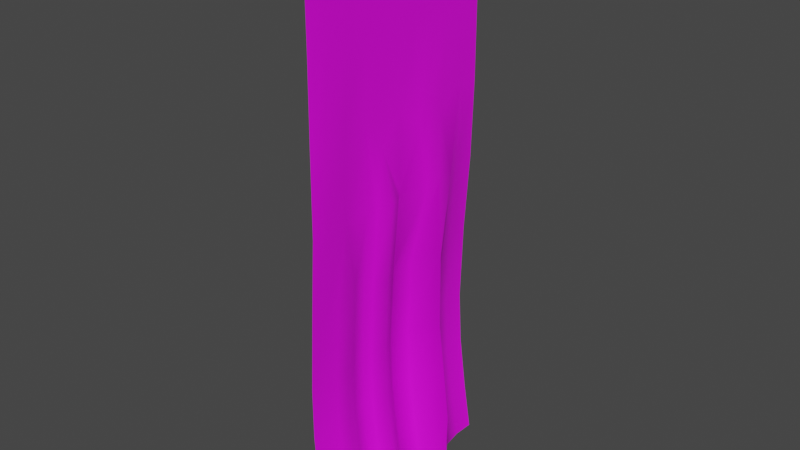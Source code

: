 # Source: Banner.blend  (saved by Blender 2.80.75; exported with 4.5.12 LTS)
import bpy
from mathutils import Matrix  # noqa: F401  (used for matrix-valued properties, if any)

bpy.ops.wm.read_factory_settings(use_empty=True)
scene = bpy.context.scene
scene.name = 'Scene'

# ---- collections
col_collection = bpy.data.collections.new('Collection'); scene.collection.children.link(col_collection)

# ---- images (referenced by path relative to the original .blend; pixels are not part of the script)
import os
ASSET_DIR = os.environ.get("B2B_ASSET_DIR", "")  # directory of the original .blend (textures are referenced by path, not embedded)
HERE = os.path.dirname(os.path.abspath(__file__))  # packed textures are extracted next to this script under _unpacked/

def load_image(name, relpath, width, height, colorspace="sRGB"):
    """Load a texture the original file referenced (path relative to the .blend, or extracted next to this script)."""
    p = next((c for c in (os.path.join(HERE, relpath), os.path.join(ASSET_DIR, relpath)) if relpath and os.path.exists(c)), "")
    if p:
        img = bpy.data.images.load(p, check_existing=True)
        img.name = name
    else:  # same state as the original file: an image datablock whose file is absent (Cycles renders it pink)
        img = bpy.data.images.new(name, width, height)
        img.source = "FILE"
        img.filepath = "//" + (relpath or name)
    img.colorspace_settings.name = colorspace
    return img
img_1920px_war_ensign_of_germany_281903e28093191929_png = load_image('1920px-War_Ensign_of_Germany_281903E28093191929.png', '1920px-War_Ensign_of_Germany_281903E28093191929.png', 1024, 1024, 'sRGB')

# ---- materials (node trees are filled in below, after node groups)
mat_flag = bpy.data.materials.new('Flag')
mat_flag.use_transparent_shadow = False
mat_wood = bpy.data.materials.new('Wood')
mat_wood.use_transparent_shadow = False

# ---- material node trees
mat_flag.use_nodes = True; mat_flag.node_tree.nodes.clear()
_N = mat_flag.node_tree.nodes; _L = mat_flag.node_tree.links
n0 = _N.new('ShaderNodeOutputMaterial'); n0.name = 'Material Output'; n0.location = (300, 300)
n1 = _N.new('ShaderNodeBsdfPrincipled'); n1.name = 'Principled BSDF'; n1.location = (10, 300)
n1.distribution = 'GGX'
n1.subsurface_method = 'BURLEY'
n1.inputs[3].default_value = 1.45
n1.inputs[27].default_value = (0.0, 0.0, 0.0, 1.0)
n1.inputs[28].default_value = 1.0
n2 = _N.new('ShaderNodeTexImage'); n2.name = 'Image Texture'; n2.location = (-280, 280)
n2.image = img_1920px_war_ensign_of_germany_281903e28093191929_png
_L.new(n1.outputs[0], n0.inputs[0])
_L.new(n2.outputs[0], n1.inputs[0])
n0.is_active_output = True
mat_wood.use_nodes = True; mat_wood.node_tree.nodes.clear()
_N = mat_wood.node_tree.nodes; _L = mat_wood.node_tree.links
n0 = _N.new('ShaderNodeOutputMaterial'); n0.name = 'Material Output'; n0.location = (300, 300)
n1 = _N.new('ShaderNodeBsdfPrincipled'); n1.name = 'Principled BSDF'; n1.location = (10, 300)
n1.distribution = 'GGX'
n1.subsurface_method = 'BURLEY'
n1.inputs[0].default_value = (0.1473, 0.04047, 0.01988, 1.0)
n1.inputs[3].default_value = 1.45
n1.inputs[27].default_value = (0.0, 0.0, 0.0, 1.0)
n1.inputs[28].default_value = 1.0
_L.new(n1.outputs[0], n0.inputs[0])
n0.is_active_output = True

# ---- world
world_world = bpy.data.worlds.new('World'); scene.world = world_world
world_world.use_nodes = True; world_world.node_tree.nodes.clear()
_N = world_world.node_tree.nodes; _L = world_world.node_tree.links
n0 = _N.new('ShaderNodeOutputWorld'); n0.name = 'World Output'; n0.location = (300, 300)
n1 = _N.new('ShaderNodeBackground'); n1.name = 'Background'; n1.location = (10, 300)
n1.inputs[0].default_value = (0.05088, 0.05088, 0.05088, 1.0)
_L.new(n1.outputs[0], n0.inputs[0])
n0.is_active_output = True
world_world.color = (0.05088, 0.05088, 0.05088)
world_world.use_sun_shadow = False
world_world.sun_shadow_jitter_overblur = 0.0

# ---- meshes
me_plane = bpy.data.meshes.new('Plane')
me_plane.from_pydata([(-0.7908, -1.045, 0.03348), (-0.8062, 0.9999, 0.0688), (-0.8053, 0.8, 0.06451), (-0.8019, 0.5983, 0.1037), (-0.7905, 0.3874, 0.2472), (-0.7986, 0.1988, 0.08702), (-0.7979, -0.0002321, 0.06664), (-0.7943, -0.3997, 0.0493), (-0.7921, -0.8961, 0.05681), (-0.6682, -1.029, -0.0281), (-0.5339, -1.016, -0.0753), (-0.4012, -1.017, -0.07531), (-0.2004, -1.029, -0.02728), (-1.711e-05, -1.044, 0.02876), (0.2, -1.046, 0.03638), (0.4, -1.0, 0.0), (0.6, -1.0, 0.0), (0.6, 1.0, 0.0), (0.4, 1.0, 0.0), (0.2, 1.0, 0.0), (-0.001166, 1.007, -0.02488), (-0.2059, 1.027, -0.08928), (-0.4122, 1.041, -0.1234), (-0.5491, 1.04, -0.09613), (-0.6845, 1.022, -0.01921), (0.6, -0.8, 0.0), (0.4, -0.8, 0.0), (0.2, -0.8975, 0.05437), (-7.999e-05, -0.8944, 0.04162), (-0.2008, -0.8788, -0.02122), (-0.4023, -0.8658, -0.07023), (-0.5354, -0.8657, -0.06643), (-0.6697, -0.8788, -0.01234), (0.6, -0.6, 0.0), (0.4, -0.6, 0.0), (0.2, -0.646, 0.01515), (-0.0001895, -0.6409, -0.003485), (0.6, -0.4, 0.0), (0.4, -0.4, 0.0), (0.2, -0.4, 0.0), (-0.0002837, -0.3941, 0.009062), (-0.2018, -0.3755, -0.06358), (-0.4043, -0.3615, -0.1126), (-0.5381, -0.3625, -0.1009), (-0.6724, -0.3787, -0.03383), (0.6, -0.2, 0.0), (0.4, -0.2, 0.0), (0.2, -0.2, 0.0), (0.6, 0.0, 0.0), (0.4, 0.0, 0.0), (0.2, 0.0, 0.0), (-0.0006416, 0.00797, 0.001662), (-0.2033, 0.02857, -0.07459), (-0.4071, 0.04333, -0.121), (-0.5419, 0.04161, -0.1023), (-0.6763, 0.02333, -0.02586), (0.6, 0.2, 0.0), (0.4, 0.2, 0.0), (0.1456, 0.2555, -0.0003414), (-0.0006042, 0.2513, 0.09548), (-0.2038, 0.2295, -0.05635), (-0.408, 0.2442, -0.1009), (-0.5423, 0.2421, -0.07327), (-0.6772, 0.2231, 0.0001477), (0.6, 0.4, 0.0), (0.4, 0.4, 0.0), (0.2, 0.4, 0.0), (-5.615e-05, 0.4083, 0.09377), (-0.2007, 0.427, 0.1136), (-0.402, 0.4385, 0.1087), (-0.5334, 0.4333, 0.1704), (-0.6673, 0.4126, 0.2417), (0.6, 0.6, 0.0), (0.4, 0.6, 0.0), (0.1456, 0.5446, -0.0003341), (-0.000819, 0.5659, 0.0964), (-0.2049, 0.6295, -0.05146), (-0.4101, 0.644, -0.09114), (-0.5453, 0.6417, -0.05966), (-0.6805, 0.6226, 0.01595), (0.6, 0.8, 0.0), (0.4, 0.8, 0.0), (0.2, 0.8, 0.0), (-0.001202, 0.8079, -0.02864), (-0.2057, 0.8287, -0.0973), (-0.4119, 0.8435, -0.1341), (-0.5485, 0.8417, -0.1071), (-0.6837, 0.8234, -0.02752), (-0.7936, -0.3294, 0.09286), (-0.7958, -0.0733, 0.1041), (-0.7929, -0.203, 0.1489), (-0.0004788, -0.06408, 0.04299), (-0.0002621, -0.3219, 0.0478), (0.1282, -0.1999, -0.0005184), (-0.0002514, -0.1929, 0.09553), (-0.2026, -0.04398, -0.03341), (-0.2017, -0.303, -0.02629), (-0.2016, -0.1737, 0.01958), (-0.4057, -0.02971, -0.08067), (-0.404, -0.2892, -0.07524), (-0.4038, -0.1601, -0.02888), (-0.5399, -0.03171, -0.06309), (-0.5376, -0.2908, -0.06218), (-0.5372, -0.1624, -0.0135), (-0.6717, -0.3077, 0.007229), (-0.6742, -0.04995, 0.01234), (-0.6712, -0.1803, 0.05947), (-0.792, -0.7687, 0.07932), (-0.7931, -0.5214, 0.05504), (-0.7911, -0.6405, 0.1052), (-0.2014, -0.4978, -0.04912), (-0.2009, -0.749, -0.008761), (-0.2007, -0.6187, 0.008635), (-0.4034, -0.484, -0.09854), (-0.4024, -0.7359, -0.05821), (-0.402, -0.6058, -0.04105), (-0.5368, -0.4851, -0.08892), (-0.5354, -0.7363, -0.05222), (-0.5349, -0.6067, -0.03323), (-0.6697, -0.7504, 0.005839), (-0.671, -0.5009, -0.02488), (-0.669, -0.6215, 0.02811), (0.6, -1.0, 0.0), (0.6, 1.0, 0.0), (0.6, -0.8, 0.0), (0.6, -0.6, 0.0), (0.6, -0.4, 0.0), (0.6, -0.2, 0.0), (0.6, 0.0, 0.0), (0.6, 0.2, 0.0), (0.6, 0.4, 0.0), (0.6, 0.6, 0.0), (0.6, 0.8, 0.0), (0.6116, -1.0, 0.007901), (0.6116, 1.0, 0.007901), (0.6116, -0.8, 0.007901), (0.6116, -0.6, 0.007901), (0.6116, -0.4, 0.007901), (0.6116, -0.2, 0.007901), (0.6116, 1.643e-08, 0.007901), (0.6116, 0.2, 0.007901), (0.6116, 0.4, 0.007901), (0.6116, 0.6, 0.007901), (0.6116, 0.8, 0.007901), (0.6233, -1.0, 0.001551), (0.6233, 1.0, 0.001551), (0.6233, -0.8, 0.001551), (0.6233, -0.6, 0.001551), (0.6233, -0.4, 0.001551), (0.6233, -0.2, 0.001551), (0.6233, 3.283e-08, 0.001551), (0.6233, 0.2, 0.001551), (0.6233, 0.4, 0.001551), (0.6233, 0.6, 0.001551), (0.6233, 0.8, 0.001551), (0.6337, -1.0, -0.01833), (0.6337, 1.0, -0.01832), (0.6337, -0.8, -0.01833), (0.6337, -0.6, -0.01833), (0.6337, -0.4, -0.01833), (0.6337, -0.2, -0.01833), (0.6337, 4.983e-08, -0.01833), (0.6337, 0.2, -0.01833), (0.6337, 0.4, -0.01833), (0.6337, 0.6, -0.01833), (0.6337, 0.8, -0.01832), (0.6417, -1.0, -0.04946), (0.6417, 1.0, -0.04946), (0.6417, -0.8, -0.04946), (0.6417, -0.6, -0.04946), (0.6417, -0.4, -0.04946), (0.6417, -0.2, -0.04946), (0.6417, 6.8e-08, -0.04946), (0.6417, 0.2, -0.04946), (0.6417, 0.4, -0.04946), (0.6417, 0.6, -0.04946), (0.6417, 0.8, -0.04946), (0.6463, -1.0, -0.0883), (0.6463, 1.0, -0.0883), (0.6463, -0.8, -0.0883), (0.6463, -0.6, -0.0883), (0.6463, -0.4, -0.0883), (0.6463, -0.2, -0.0883), (0.6463, 8.779e-08, -0.0883), (0.6463, 0.2, -0.0883), (0.6463, 0.4, -0.0883), (0.6463, 0.6, -0.0883), (0.6463, 0.8, -0.0883), (0.647, -1.0, -0.1304), (0.647, 1.0, -0.1304), (0.647, -0.8, -0.1304), (0.647, -0.6, -0.1304), (0.647, -0.4, -0.1304), (0.647, -0.2, -0.1304), (0.647, 1.094e-07, -0.1304), (0.647, 0.2, -0.1304), (0.647, 0.4, -0.1304), (0.647, 0.6, -0.1304), (0.647, 0.8, -0.1304), (0.6438, -1.0, -0.171), (0.6438, 1.0, -0.171), (0.6438, -0.8, -0.171), (0.6438, -0.6, -0.171), (0.6438, -0.4, -0.171), (0.6438, -0.2, -0.171), (0.6438, 1.33e-07, -0.171), (0.6438, 0.2, -0.171), (0.6438, 0.4, -0.171), (0.6438, 0.6, -0.171), (0.6438, 0.8, -0.171), (0.637, -1.0, -0.2054), (0.637, 1.0, -0.2054), (0.637, -0.8, -0.2054), (0.637, -0.6, -0.2054), (0.637, -0.4, -0.2054), (0.637, -0.2, -0.2054), (0.637, 1.583e-07, -0.2054), (0.637, 0.2, -0.2054), (0.637, 0.4, -0.2054), (0.637, 0.6, -0.2054), (0.637, 0.8, -0.2054), (0.6273, -1.0, -0.2298), (0.6273, 1.0, -0.2298), (0.6273, -0.8, -0.2298), (0.6273, -0.6, -0.2298), (0.6273, -0.4, -0.2298), (0.6273, -0.2, -0.2298), (0.6273, 1.849e-07, -0.2298), (0.6273, 0.2, -0.2298), (0.6273, 0.4, -0.2298), (0.6273, 0.6, -0.2298), (0.6273, 0.8, -0.2298)], [], [(3, 79, 87, 2), (79, 78, 86, 87), (78, 77, 85, 86), (77, 76, 84, 85), (76, 75, 83, 84), (75, 74, 82, 83), (74, 73, 81, 82), (73, 72, 80, 81), (4, 71, 79, 3), (71, 70, 78, 79), (70, 69, 77, 78), (69, 68, 76, 77), (68, 67, 75, 76), (67, 66, 74, 75), (66, 65, 73, 74), (65, 64, 72, 73), (5, 63, 71, 4), (63, 62, 70, 71), (62, 61, 69, 70), (61, 60, 68, 69), (60, 59, 67, 68), (59, 58, 66, 67), (58, 57, 65, 66), (57, 56, 64, 65), (6, 55, 63, 5), (55, 54, 62, 63), (54, 53, 61, 62), (53, 52, 60, 61), (52, 51, 59, 60), (51, 50, 58, 59), (50, 49, 57, 58), (49, 48, 56, 57), (7, 44, 104, 88), (44, 43, 102, 104), (43, 42, 99, 102), (42, 41, 96, 99), (41, 40, 92, 96), (47, 46, 49, 50), (46, 45, 48, 49), (40, 39, 47, 93, 92), (105, 101, 54, 55), (101, 98, 53, 54), (98, 95, 52, 53), (95, 91, 51, 52), (91, 93, 47, 50, 51), (39, 38, 46, 47), (38, 37, 45, 46), (8, 32, 119, 107), (32, 31, 117, 119), (31, 30, 114, 117), (30, 29, 111, 114), (36, 35, 39, 40), (35, 34, 38, 39), (34, 33, 37, 38), (29, 28, 36, 111), (120, 116, 43, 44), (116, 113, 42, 43), (113, 110, 41, 42), (110, 36, 40, 41), (28, 27, 35, 36), (27, 26, 34, 35), (26, 25, 33, 34), (0, 9, 32, 8), (9, 10, 31, 32), (10, 11, 30, 31), (11, 12, 29, 30), (12, 13, 28, 29), (13, 14, 27, 28), (14, 15, 26, 27), (15, 16, 25, 26), (2, 87, 24, 1), (87, 86, 23, 24), (86, 85, 22, 23), (85, 84, 21, 22), (84, 83, 20, 21), (83, 82, 19, 20), (82, 81, 18, 19), (81, 80, 17, 18), (91, 94, 93), (94, 92, 93), (105, 89, 90, 106), (106, 90, 88, 104), (91, 95, 97, 94), (94, 97, 96, 92), (95, 98, 100, 97), (97, 100, 99, 96), (98, 101, 103, 100), (100, 103, 102, 99), (101, 105, 106, 103), (103, 106, 104, 102), (89, 105, 55, 6), (110, 112, 36), (112, 111, 36), (120, 108, 109, 121), (121, 109, 107, 119), (110, 113, 115, 112), (112, 115, 114, 111), (113, 116, 118, 115), (115, 118, 117, 114), (116, 120, 121, 118), (118, 121, 119, 117), (108, 120, 44, 7), (125, 136, 137, 126), (128, 139, 140, 129), (131, 142, 143, 132), (124, 135, 136, 125), (127, 138, 139, 128), (130, 141, 142, 131), (122, 133, 135, 124), (126, 137, 138, 127), (129, 140, 141, 130), (132, 143, 134, 123), (136, 147, 148, 137), (139, 150, 151, 140), (142, 153, 154, 143), (135, 146, 147, 136), (138, 149, 150, 139), (141, 152, 153, 142), (133, 144, 146, 135), (137, 148, 149, 138), (140, 151, 152, 141), (143, 154, 145, 134), (151, 162, 163, 152), (154, 165, 156, 145), (147, 158, 159, 148), (150, 161, 162, 151), (153, 164, 165, 154), (146, 157, 158, 147), (149, 160, 161, 150), (152, 163, 164, 153), (144, 155, 157, 146), (148, 159, 160, 149), (159, 170, 171, 160), (162, 173, 174, 163), (165, 176, 167, 156), (158, 169, 170, 159), (161, 172, 173, 162), (164, 175, 176, 165), (157, 168, 169, 158), (160, 171, 172, 161), (163, 174, 175, 164), (155, 166, 168, 157), (174, 185, 186, 175), (166, 177, 179, 168), (170, 181, 182, 171), (173, 184, 185, 174), (176, 187, 178, 167), (169, 180, 181, 170), (172, 183, 184, 173), (175, 186, 187, 176), (168, 179, 180, 169), (171, 182, 183, 172), (179, 190, 191, 180), (182, 193, 194, 183), (185, 196, 197, 186), (177, 188, 190, 179), (181, 192, 193, 182), (184, 195, 196, 185), (187, 198, 189, 178), (180, 191, 192, 181), (183, 194, 195, 184), (186, 197, 198, 187), (194, 205, 206, 195), (197, 208, 209, 198), (190, 201, 202, 191), (193, 204, 205, 194), (196, 207, 208, 197), (188, 199, 201, 190), (192, 203, 204, 193), (195, 206, 207, 196), (198, 209, 200, 189), (191, 202, 203, 192), (202, 213, 214, 203), (205, 216, 217, 206), (208, 219, 220, 209), (201, 212, 213, 202), (204, 215, 216, 205), (207, 218, 219, 208), (199, 210, 212, 201), (203, 214, 215, 204), (206, 217, 218, 207), (209, 220, 211, 200), (217, 228, 229, 218), (220, 231, 222, 211), (213, 224, 225, 214), (216, 227, 228, 217), (219, 230, 231, 220), (212, 223, 224, 213), (215, 226, 227, 216), (218, 229, 230, 219), (210, 221, 223, 212), (214, 225, 226, 215)])
me_plane.polygons.foreach_set('use_smooth', [1, 1, 1, 1, 1, 1, 1, 1, 1, 1, 1, 1, 1, 1, 1, 1, 1, 1, 1, 1, 1, 1, 1, 1, 1, 1, 1, 1, 1, 1, 1, 1, 1, 1, 1, 1, 1, 1, 1, 1, 1, 1, 1, 1, 1, 1, 1, 1, 1, 1, 1, 1, 1, 1, 1, 1, 1, 1, 1, 1, 1, 1, 1, 1, 1, 1, 1, 1, 1, 1, 1, 1, 1, 1, 1, 1, 1, 1, 1, 1, 1, 1, 1, 1, 1, 1, 1, 1, 1, 1, 1, 1, 1, 1, 1, 1, 1, 1, 1, 1, 1, 1, 0, 0, 0, 0, 0, 0, 0, 0, 0, 0, 0, 0, 0, 0, 0, 0, 0, 0, 0, 0, 0, 0, 0, 0, 0, 0, 0, 0, 0, 0, 0, 0, 0, 0, 0, 0, 0, 0, 0, 0, 0, 0, 0, 0, 0, 0, 0, 0, 0, 0, 0, 0, 0, 0, 0, 0, 0, 0, 0, 0, 0, 0, 0, 0, 0, 0, 0, 0, 0, 0, 0, 0, 0, 0, 0, 0, 0, 0, 0, 0, 0, 0, 0, 0, 0, 0, 0, 0, 0, 0])
_uv = me_plane.uv_layers.new(name='UVMap')
_uv.uv.foreach_set('vector', [0.9936, 0.202, 0.8691, 0.202, 0.8691, 0.1086, 0.9936, 0.1086, 0.8691, 0.202, 0.7583, 0.202, 0.7583, 0.1086, 0.8691, 0.1086, 0.7583, 0.202, 0.6582, 0.202, 0.6582, 0.1086, 0.7583, 0.1086, 0.6582, 0.202, 0.5415, 0.202, 0.5415, 0.1086, 0.6582, 0.1086, 0.5415, 0.202, 0.3634, 0.202, 0.3634, 0.1086, 0.5415, 0.1086, 0.3634, 0.202, 0.2401, 0.202, 0.2401, 0.1086, 0.3634, 0.1086, 0.2401, 0.202, 0.1264, 0.202, 0.1264, 0.1086, 0.2401, 0.1086, 0.1264, 0.202, 0.003573, 0.202, 0.003573, 0.1086, 0.1264, 0.1086, 0.9936, 0.2984, 0.8691, 0.2984, 0.8691, 0.202, 0.9936, 0.202, 0.8691, 0.2984, 0.7583, 0.2984, 0.7583, 0.202, 0.8691, 0.202, 0.7583, 0.2984, 0.6582, 0.2984, 0.6582, 0.202, 0.7583, 0.202, 0.6582, 0.2984, 0.5415, 0.2984, 0.5415, 0.202, 0.6582, 0.202, 0.5415, 0.2984, 0.3634, 0.2984, 0.3634, 0.202, 0.5415, 0.202, 0.3634, 0.2984, 0.2401, 0.2984, 0.2401, 0.202, 0.3634, 0.202, 0.2401, 0.2984, 0.1264, 0.2984, 0.1264, 0.202, 0.2401, 0.202, 0.1264, 0.2984, 0.003573, 0.2984, 0.003573, 0.202, 0.1264, 0.202, 0.9936, 0.3933, 0.8691, 0.3933, 0.8691, 0.2984, 0.9936, 0.2984, 0.8691, 0.3933, 0.7583, 0.3933, 0.7583, 0.2984, 0.8691, 0.2984, 0.7583, 0.3933, 0.6582, 0.3933, 0.6582, 0.2984, 0.7583, 0.2984, 0.6582, 0.3933, 0.5415, 0.3933, 0.5415, 0.2984, 0.6582, 0.2984, 0.5415, 0.3933, 0.3634, 0.3933, 0.3634, 0.2984, 0.5415, 0.2984, 0.3634, 0.3933, 0.2715, 0.3933, 0.2401, 0.2984, 0.3634, 0.2984, 0.2715, 0.3933, 0.1264, 0.3933, 0.1264, 0.2984, 0.2401, 0.2984, 0.1264, 0.3933, 0.003573, 0.3933, 0.003573, 0.2984, 0.1264, 0.2984, 0.9936, 0.4919, 0.8691, 0.4919, 0.8691, 0.3933, 0.9936, 0.3933, 0.8691, 0.4919, 0.7583, 0.4919, 0.7583, 0.3933, 0.8691, 0.3933, 0.7583, 0.4919, 0.6582, 0.4919, 0.6582, 0.3933, 0.7583, 0.3933, 0.6582, 0.4919, 0.5415, 0.4919, 0.5415, 0.3933, 0.6582, 0.3933, 0.5415, 0.4919, 0.3634, 0.4919, 0.3634, 0.3933, 0.5415, 0.3933, 0.3634, 0.4919, 0.2401, 0.4919, 0.2715, 0.3933, 0.3634, 0.3933, 0.2401, 0.4919, 0.1264, 0.4919, 0.1264, 0.3933, 0.2715, 0.3933, 0.1264, 0.4919, 0.003573, 0.4919, 0.003573, 0.3933, 0.1264, 0.3933, 0.9936, 0.6914, 0.8691, 0.6914, 0.8691, 0.6554, 0.9936, 0.6554, 0.8691, 0.6914, 0.7583, 0.6914, 0.7583, 0.6554, 0.8691, 0.6554, 0.7583, 0.6914, 0.6582, 0.6914, 0.6582, 0.6554, 0.7583, 0.6554, 0.6582, 0.6914, 0.5415, 0.6914, 0.5415, 0.6554, 0.6582, 0.6554, 0.5415, 0.6914, 0.3634, 0.6886, 0.3634, 0.6497, 0.5415, 0.6554, 0.2401, 0.5851, 0.1264, 0.5851, 0.1264, 0.4919, 0.2401, 0.4919, 0.1264, 0.5851, 0.003573, 0.5851, 0.003573, 0.4919, 0.1264, 0.4919, 0.3634, 0.6886, 0.2401, 0.6855, 0.2401, 0.5851, 0.2809, 0.5851, 0.3634, 0.6497, 0.8691, 0.5307, 0.7583, 0.5307, 0.7583, 0.4919, 0.8691, 0.4919, 0.7583, 0.5307, 0.6582, 0.5307, 0.6582, 0.4919, 0.7583, 0.4919, 0.6582, 0.5307, 0.5415, 0.5307, 0.5415, 0.4919, 0.6582, 0.4919, 0.5415, 0.5307, 0.3634, 0.5307, 0.3634, 0.4919, 0.5415, 0.4919, 0.3634, 0.5307, 0.2809, 0.5851, 0.2401, 0.5851, 0.2401, 0.4919, 0.3634, 0.4919, 0.2401, 0.6855, 0.1264, 0.6798, 0.1264, 0.5851, 0.2401, 0.5851, 0.1264, 0.6798, 0.003573, 0.6726, 0.003573, 0.5851, 0.1264, 0.5851, 0.9936, 0.9014, 0.8691, 0.9014, 0.8691, 0.8693, 0.9936, 0.8693, 0.8691, 0.9014, 0.7583, 0.9014, 0.7583, 0.8693, 0.8691, 0.8693, 0.7583, 0.9014, 0.6582, 0.9014, 0.6582, 0.8693, 0.7583, 0.8693, 0.6582, 0.9014, 0.5415, 0.9014, 0.5415, 0.8693, 0.6582, 0.8693, 0.3634, 0.7892, 0.2401, 0.7892, 0.2401, 0.6855, 0.3634, 0.6886, 0.2401, 0.7892, 0.1264, 0.7892, 0.1264, 0.6798, 0.2401, 0.6855, 0.1264, 0.7892, 0.003573, 0.7892, 0.003573, 0.6726, 0.1264, 0.6798, 0.5415, 0.9014, 0.3634, 0.9014, 0.3634, 0.7892, 0.5415, 0.8693, 0.8691, 0.7467, 0.7583, 0.7467, 0.7583, 0.6914, 0.8691, 0.6914, 0.7583, 0.7467, 0.6582, 0.7467, 0.6582, 0.6914, 0.7583, 0.6914, 0.6582, 0.7467, 0.5415, 0.7467, 0.5415, 0.6914, 0.6582, 0.6914, 0.5415, 0.7467, 0.3634, 0.7892, 0.3634, 0.6886, 0.5415, 0.6914, 0.3634, 0.9014, 0.2401, 0.9014, 0.2401, 0.7892, 0.3634, 0.7892, 0.2401, 0.9014, 0.1264, 0.9014, 0.1264, 0.7892, 0.2401, 0.7892, 0.1264, 0.9014, 0.003573, 0.9014, 0.003573, 0.7892, 0.1264, 0.7892, 0.9936, 0.9879, 0.8691, 0.9879, 0.8691, 0.9014, 0.9936, 0.9014, 0.8691, 0.9879, 0.7583, 0.9879, 0.7583, 0.9014, 0.8691, 0.9014, 0.7583, 0.9879, 0.6582, 0.9879, 0.6582, 0.9014, 0.7583, 0.9014, 0.6582, 0.9879, 0.5415, 0.9879, 0.5415, 0.9014, 0.6582, 0.9014, 0.5415, 0.9879, 0.3634, 0.9879, 0.3634, 0.9014, 0.5415, 0.9014, 0.3634, 0.9879, 0.2401, 0.9879, 0.2401, 0.9014, 0.3634, 0.9014, 0.2401, 0.9879, 0.1264, 0.9879, 0.1264, 0.9014, 0.2401, 0.9014, 0.1264, 0.9879, 0.003573, 0.9879, 0.003573, 0.9014, 0.1264, 0.9014, 0.9936, 0.1086, 0.8691, 0.1086, 0.8691, 0.009955, 0.9936, 0.009955, 0.8691, 0.1086, 0.7583, 0.1086, 0.7583, 0.009955, 0.8691, 0.009955, 0.7583, 0.1086, 0.6582, 0.1086, 0.6582, 0.009955, 0.7583, 0.009955, 0.6582, 0.1086, 0.5415, 0.1086, 0.5415, 0.009955, 0.6582, 0.009955, 0.5415, 0.1086, 0.3634, 0.1086, 0.3634, 0.009955, 0.5415, 0.009955, 0.3634, 0.1086, 0.2401, 0.1086, 0.2401, 0.009955, 0.3634, 0.009955, 0.2401, 0.1086, 0.1264, 0.1086, 0.1264, 0.009955, 0.2401, 0.009955, 0.1264, 0.1086, 0.003573, 0.1086, 0.003573, 0.009955, 0.1264, 0.009955, 0.3634, 0.5307, 0.3634, 0.5851, 0.2809, 0.5851, 0.3634, 0.5851, 0.3634, 0.6497, 0.2809, 0.5851, 0.8691, 0.5307, 0.9936, 0.5307, 0.9936, 0.5851, 0.8691, 0.5851, 0.8691, 0.5851, 0.9936, 0.5851, 0.9936, 0.6554, 0.8691, 0.6554, 0.3634, 0.5307, 0.5415, 0.5307, 0.5415, 0.5851, 0.3634, 0.5851, 0.3634, 0.5851, 0.5415, 0.5851, 0.5415, 0.6554, 0.3634, 0.6497, 0.5415, 0.5307, 0.6582, 0.5307, 0.6582, 0.5851, 0.5415, 0.5851, 0.5415, 0.5851, 0.6582, 0.5851, 0.6582, 0.6554, 0.5415, 0.6554, 0.6582, 0.5307, 0.7583, 0.5307, 0.7583, 0.5851, 0.6582, 0.5851, 0.6582, 0.5851, 0.7583, 0.5851, 0.7583, 0.6554, 0.6582, 0.6554, 0.7583, 0.5307, 0.8691, 0.5307, 0.8691, 0.5851, 0.7583, 0.5851, 0.7583, 0.5851, 0.8691, 0.5851, 0.8691, 0.6554, 0.7583, 0.6554, 0.9936, 0.5307, 0.8691, 0.5307, 0.8691, 0.4919, 0.9936, 0.4919, 0.5415, 0.7467, 0.5415, 0.7892, 0.3634, 0.7892, 0.5415, 0.7892, 0.5415, 0.8693, 0.3634, 0.7892, 0.8691, 0.7467, 0.9936, 0.7467, 0.9936, 0.7892, 0.8691, 0.7892, 0.8691, 0.7892, 0.9936, 0.7892, 0.9936, 0.8693, 0.8691, 0.8693, 0.5415, 0.7467, 0.6582, 0.7467, 0.6582, 0.7892, 0.5415, 0.7892, 0.5415, 0.7892, 0.6582, 0.7892, 0.6582, 0.8693, 0.5415, 0.8693, 0.6582, 0.7467, 0.7583, 0.7467, 0.7583, 0.7892, 0.6582, 0.7892, 0.6582, 0.7892, 0.7583, 0.7892, 0.7583, 0.8693, 0.6582, 0.8693, 0.7583, 0.7467, 0.8691, 0.7467, 0.8691, 0.7892, 0.7583, 0.7892, 0.7583, 0.7892, 0.8691, 0.7892, 0.8691, 0.8693, 0.7583, 0.8693, 0.9936, 0.7467, 0.8691, 0.7467, 0.8691, 0.6914, 0.9936, 0.6914, 0.01149, 0.7885, 0.0157, 0.7885, 0.0157, 0.6731, 0.01149, 0.6731, 0.01149, 0.4955, 0.0157, 0.4955, 0.0157, 0.3938, 0.01149, 0.3938, 0.01149, 0.1973, 0.0157, 0.1973, 0.0157, 0.09728, 0.01149, 0.09728, 0.01149, 0.9016, 0.0157, 0.9016, 0.0157, 0.7885, 0.01149, 0.7885, 0.01149, 0.5841, 0.0157, 0.5841, 0.0157, 0.4955, 0.01149, 0.4955, 0.01149, 0.2973, 0.0157, 0.2973, 0.0157, 0.1973, 0.01149, 0.1973, 0.01149, 0.9972, 0.0157, 0.9972, 0.0157, 0.9016, 0.01149, 0.9016, 0.01149, 0.6731, 0.0157, 0.6731, 0.0157, 0.5841, 0.01149, 0.5841, 0.01149, 0.3938, 0.0157, 0.3938, 0.0157, 0.2973, 0.01149, 0.2973, 0.01149, 0.09728, 0.0157, 0.09728, 0.0157, 0.01932, 0.01149, 0.01932, 0.0157, 0.7885, 0.01968, 0.7885, 0.01968, 0.6731, 0.0157, 0.6731, 0.0157, 0.4955, 0.01968, 0.4955, 0.01968, 0.3938, 0.0157, 0.3938, 0.0157, 0.1973, 0.01968, 0.1973, 0.01968, 0.09728, 0.0157, 0.09728, 0.0157, 0.9016, 0.01968, 0.9016, 0.01968, 0.7885, 0.0157, 0.7885, 0.0157, 0.5841, 0.01968, 0.5841, 0.01968, 0.4955, 0.0157, 0.4955, 0.0157, 0.2973, 0.01968, 0.2973, 0.01968, 0.1973, 0.0157, 0.1973, 0.0157, 0.9972, 0.01968, 0.9972, 0.01968, 0.9016, 0.0157, 0.9016, 0.0157, 0.6731, 0.01968, 0.6731, 0.01968, 0.5841, 0.0157, 0.5841, 0.0157, 0.3938, 0.01968, 0.3938, 0.01968, 0.2973, 0.0157, 0.2973, 0.0157, 0.09728, 0.01968, 0.09728, 0.01968, 0.01932, 0.0157, 0.01932, 0.01968, 0.3938, 0.02642, 0.3938, 0.02642, 0.2973, 0.01968, 0.2973, 0.01968, 0.09728, 0.02641, 0.09728, 0.02641, 0.01932, 0.01968, 0.01932, 0.01968, 0.7885, 0.02642, 0.7885, 0.02642, 0.6731, 0.01968, 0.6731, 0.01968, 0.4955, 0.02642, 0.4955, 0.02642, 0.3938, 0.01968, 0.3938, 0.01968, 0.1973, 0.02642, 0.1973, 0.02641, 0.09728, 0.01968, 0.09728, 0.01968, 0.9016, 0.02642, 0.9016, 0.02642, 0.7885, 0.01968, 0.7885, 0.01968, 0.5841, 0.02642, 0.5841, 0.02642, 0.4955, 0.01968, 0.4955, 0.01968, 0.2973, 0.02642, 0.2973, 0.02642, 0.1973, 0.01968, 0.1973, 0.01968, 0.9972, 0.02642, 0.9972, 0.02642, 0.9016, 0.01968, 0.9016, 0.01968, 0.6731, 0.02642, 0.6731, 0.02642, 0.5841, 0.01968, 0.5841, 0.02642, 0.6731, 0.03606, 0.6731, 0.03606, 0.5841, 0.02642, 0.5841, 0.02642, 0.3938, 0.03606, 0.3938, 0.03606, 0.2973, 0.02642, 0.2973, 0.02641, 0.09728, 0.03606, 0.09728, 0.03606, 0.01932, 0.02641, 0.01932, 0.02642, 0.7885, 0.03606, 0.7885, 0.03606, 0.6731, 0.02642, 0.6731, 0.02642, 0.4955, 0.03606, 0.4955, 0.03606, 0.3938, 0.02642, 0.3938, 0.02642, 0.1973, 0.03606, 0.1973, 0.03606, 0.09728, 0.02641, 0.09728, 0.02642, 0.9016, 0.03606, 0.9016, 0.03606, 0.7885, 0.02642, 0.7885, 0.02642, 0.5841, 0.03606, 0.5841, 0.03606, 0.4955, 0.02642, 0.4955, 0.02642, 0.2973, 0.03606, 0.2973, 0.03606, 0.1973, 0.02642, 0.1973, 0.02642, 0.9972, 0.03606, 0.9972, 0.03606, 0.9016, 0.02642, 0.9016, 0.03606, 0.2973, 0.04779, 0.2973, 0.04779, 0.1973, 0.03606, 0.1973, 0.03606, 0.9972, 0.04779, 0.9972, 0.04779, 0.9016, 0.03606, 0.9016, 0.03606, 0.6731, 0.04779, 0.6731, 0.04779, 0.5841, 0.03606, 0.5841, 0.03606, 0.3938, 0.04779, 0.3938, 0.04779, 0.2973, 0.03606, 0.2973, 0.03606, 0.09728, 0.04779, 0.09728, 0.04779, 0.01932, 0.03606, 0.01932, 0.03606, 0.7885, 0.04779, 0.7885, 0.04779, 0.6731, 0.03606, 0.6731, 0.03606, 0.4955, 0.04779, 0.4955, 0.04779, 0.3938, 0.03606, 0.3938, 0.03606, 0.1973, 0.04779, 0.1973, 0.04779, 0.09728, 0.03606, 0.09728, 0.03606, 0.9016, 0.04779, 0.9016, 0.04779, 0.7885, 0.03606, 0.7885, 0.03606, 0.5841, 0.04779, 0.5841, 0.04779, 0.4955, 0.03606, 0.4955, 0.04779, 0.9016, 0.06043, 0.9016, 0.06043, 0.7885, 0.04779, 0.7885, 0.04779, 0.5841, 0.06043, 0.5841, 0.06043, 0.4955, 0.04779, 0.4955, 0.04779, 0.2973, 0.06043, 0.2973, 0.06043, 0.1973, 0.04779, 0.1973, 0.04779, 0.9972, 0.06043, 0.9972, 0.06043, 0.9016, 0.04779, 0.9016, 0.04779, 0.6731, 0.06043, 0.6731, 0.06043, 0.5841, 0.04779, 0.5841, 0.04779, 0.3938, 0.06043, 0.3938, 0.06043, 0.2973, 0.04779, 0.2973, 0.04779, 0.09728, 0.06043, 0.09728, 0.06043, 0.01932, 0.04779, 0.01932, 0.04779, 0.7885, 0.06043, 0.7885, 0.06043, 0.6731, 0.04779, 0.6731, 0.04779, 0.4955, 0.06043, 0.4955, 0.06043, 0.3938, 0.04779, 0.3938, 0.04779, 0.1973, 0.06043, 0.1973, 0.06043, 0.09728, 0.04779, 0.09728, 0.06043, 0.4955, 0.07264, 0.4955, 0.07264, 0.3938, 0.06043, 0.3938, 0.06043, 0.1973, 0.07264, 0.1973, 0.07264, 0.09728, 0.06043, 0.09728, 0.06043, 0.9016, 0.07264, 0.9016, 0.07264, 0.7885, 0.06043, 0.7885, 0.06043, 0.5841, 0.07264, 0.5841, 0.07264, 0.4955, 0.06043, 0.4955, 0.06043, 0.2973, 0.07264, 0.2973, 0.07264, 0.1973, 0.06043, 0.1973, 0.06043, 0.9972, 0.07264, 0.9972, 0.07264, 0.9016, 0.06043, 0.9016, 0.06043, 0.6731, 0.07264, 0.6731, 0.07264, 0.5841, 0.06043, 0.5841, 0.06043, 0.3938, 0.07264, 0.3938, 0.07264, 0.2973, 0.06043, 0.2973, 0.06043, 0.09728, 0.07264, 0.09728, 0.07264, 0.01932, 0.06043, 0.01932, 0.06043, 0.7885, 0.07264, 0.7885, 0.07264, 0.6731, 0.06043, 0.6731, 0.07264, 0.7885, 0.08317, 0.7885, 0.08317, 0.6731, 0.07264, 0.6731, 0.07264, 0.4955, 0.08317, 0.4955, 0.08317, 0.3938, 0.07264, 0.3938, 0.07264, 0.1973, 0.08317, 0.1973, 0.08317, 0.09728, 0.07264, 0.09728, 0.07264, 0.9016, 0.08317, 0.9016, 0.08317, 0.7885, 0.07264, 0.7885, 0.07264, 0.5841, 0.08317, 0.5841, 0.08317, 0.4955, 0.07264, 0.4955, 0.07264, 0.2973, 0.08317, 0.2973, 0.08317, 0.1973, 0.07264, 0.1973, 0.07264, 0.9972, 0.08317, 0.9972, 0.08317, 0.9016, 0.07264, 0.9016, 0.07264, 0.6731, 0.08317, 0.6731, 0.08317, 0.5841, 0.07264, 0.5841, 0.07264, 0.3938, 0.08317, 0.3938, 0.08317, 0.2973, 0.07264, 0.2973, 0.07264, 0.09728, 0.08317, 0.09728, 0.08317, 0.01932, 0.07264, 0.01932, 0.08317, 0.3938, 0.09103, 0.3938, 0.09103, 0.2973, 0.08317, 0.2973, 0.08317, 0.09728, 0.09103, 0.09728, 0.09103, 0.01932, 0.08317, 0.01932, 0.08317, 0.7885, 0.09103, 0.7885, 0.09103, 0.6731, 0.08317, 0.6731, 0.08317, 0.4955, 0.09103, 0.4955, 0.09103, 0.3938, 0.08317, 0.3938, 0.08317, 0.1973, 0.09103, 0.1973, 0.09103, 0.09728, 0.08317, 0.09728, 0.08317, 0.9016, 0.09103, 0.9016, 0.09103, 0.7885, 0.08317, 0.7885, 0.08317, 0.5841, 0.09103, 0.5841, 0.09103, 0.4955, 0.08317, 0.4955, 0.08317, 0.2973, 0.09103, 0.2973, 0.09103, 0.1973, 0.08317, 0.1973, 0.08317, 0.9972, 0.09103, 0.9972, 0.09103, 0.9016, 0.08317, 0.9016, 0.08317, 0.6731, 0.09103, 0.6731, 0.09103, 0.5841, 0.08317, 0.5841])
me_plane.materials.append(mat_flag)
me_plane.use_remesh_preserve_volume = False
me_plane.use_remesh_preserve_attributes = False
me_plane.use_mirror_vertex_groups = False
me_plane.update()
me_circle = bpy.data.meshes.new('Circle')
me_circle.from_pydata([(0.0, 0.6855, 11.18), (-0.1337, -0.6723, 11.18), (-0.2623, -0.6333, 11.18), (-0.3808, -0.5699, 11.18), (-0.4847, -0.4847, 11.18), (-0.5699, -0.3808, 11.18), (-0.6333, -0.2623, 11.18), (-0.6723, -0.1337, 11.18), (-0.6855, 1.38e-06, 11.18), (-0.6723, 0.1337, 11.18), (-0.6333, 0.2623, 11.18), (-0.5699, 0.3808, 11.18), (0.0, -0.6855, 11.18), (0.1337, -0.6723, 11.18), (0.2623, -0.6333, 11.18), (0.3808, -0.5699, 11.18), (0.4847, -0.4847, 11.18), (0.5699, -0.3808, 11.18), (0.6333, -0.2623, 11.18), (0.6723, -0.1337, 11.18), (0.6855, 1.38e-06, 11.18), (0.6723, 0.1337, 11.18), (0.6333, 0.2623, 11.18), (0.5699, 0.3808, 11.18), (0.4847, 0.4847, 11.18), (0.3808, 0.5699, 11.18), (0.2623, 0.6333, 11.18), (0.1337, 0.6723, 11.18), (-0.4847, 0.4847, 11.18), (-0.3808, 0.5699, 11.18), (-0.2623, 0.6333, 11.18), (-0.1337, 0.6723, 11.18), (-0.06686, -0.6789, 11.18), (-0.198, -0.6528, 11.18), (-0.3216, -0.6016, 11.18), (-0.4328, -0.5273, 11.18), (-0.5273, -0.4328, 11.18), (-0.6016, -0.3216, 11.18), (-0.6528, -0.198, 11.18), (-0.6789, -0.06686, 11.18), (-0.6789, 0.06686, 11.18), (-0.6528, 0.198, 11.18), (-0.6016, 0.3216, 11.18), (-0.5273, 0.4328, 11.18), (0.06686, -0.6789, 11.18), (0.198, -0.6528, 11.18), (0.3216, -0.6016, 11.18), (0.4328, -0.5273, 11.18), (0.5273, -0.4328, 11.18), (0.6016, -0.3216, 11.18), (0.6528, -0.198, 11.18), (0.6789, -0.06686, 11.18), (0.6789, 0.06686, 11.18), (0.6528, 0.198, 11.18), (0.6016, 0.3216, 11.18), (0.5273, 0.4328, 11.18), (0.4328, 0.5273, 11.18), (0.3216, 0.6016, 11.18), (0.198, 0.6528, 11.18), (0.06686, 0.6789, 11.18), (-0.4328, 0.5273, 11.18), (-0.3216, 0.6016, 11.18), (-0.198, 0.6528, 11.18), (-0.06686, 0.6789, 11.18), (-0.2302, -0.643, 11.18), (-0.4587, -0.506, 11.18), (-0.6174, -0.2919, 11.18), (-0.6822, -0.03343, 11.18), (-0.643, 0.2302, 11.18), (-0.506, 0.4587, 11.18), (-0.2919, 0.6174, 11.18), (0.03343, -0.6822, 11.18), (0.1659, -0.6625, 11.18), (0.2919, -0.6174, 11.18), (0.4068, -0.5486, 11.18), (0.506, -0.4587, 11.18), (0.5858, -0.3512, 11.18), (0.643, -0.2302, 11.18), (0.6756, -0.1003, 11.18), (0.6822, 0.03343, 11.18), (0.6625, 0.1659, 11.18), (0.6174, 0.2919, 11.18), (0.5486, 0.4068, 11.18), (0.4587, 0.506, 11.18), (0.3512, 0.5858, 11.18), (0.2302, 0.643, 11.18), (0.1003, 0.6756, 11.18), (-0.6625, 0.1659, 11.18), (-0.6174, 0.2919, 11.18), (-0.5486, 0.4068, 11.18), (-0.4587, 0.506, 11.18), (-0.3512, 0.5858, 11.18), (-0.2302, 0.643, 11.18), (-0.1659, -0.6625, 11.18), (-0.2919, -0.6174, 11.18), (-0.4068, -0.5486, 11.18), (-0.506, -0.4587, 11.18), (-0.5858, -0.3512, 11.18), (-0.643, -0.2302, 11.18), (-0.6756, -0.1003, 11.18), (-0.6822, 0.03343, 11.18), (-0.1003, 0.6756, 11.18), (-0.1003, -0.6756, 11.18), (-0.3512, -0.5858, 11.18), (-0.5486, -0.4068, 11.18), (-0.6625, -0.1659, 11.18), (-0.6756, 0.1003, 11.18), (-0.5858, 0.3512, 11.18), (-0.4068, 0.5486, 11.18), (0.1003, -0.6756, 11.18), (0.2302, -0.643, 11.18), (0.3512, -0.5858, 11.18), (0.4587, -0.506, 11.18), (0.5486, -0.4068, 11.18), (0.6174, -0.2919, 11.18), (0.6625, -0.1659, 11.18), (0.6822, -0.03343, 11.18), (0.6756, 0.1003, 11.18), (0.643, 0.2302, 11.18), (0.5858, 0.3512, 11.18), (0.506, 0.4587, 11.18), (0.4068, 0.5486, 11.18), (0.2919, 0.6174, 11.18), (0.1659, 0.6625, 11.18), (0.03343, 0.6822, 11.18), (-0.1659, 0.6625, 11.18), (-0.03343, -0.6822, 11.18), (-0.03343, 0.6822, 11.18), (-0.2141, -0.6479, 11.18), (-0.4457, -0.5167, 11.18), (-0.6095, -0.3068, 11.18), (-0.6805, -0.05015, 11.18), (-0.6479, 0.2141, 11.18), (-0.5167, 0.4457, 11.18), (-0.3068, 0.6095, 11.18), (0.01672, -0.6838, 11.18), (0.1498, -0.6674, 11.18), (0.2771, -0.6254, 11.18), (0.3938, -0.5593, 11.18), (0.4953, -0.4717, 11.18), (0.5779, -0.366, 11.18), (0.6382, -0.2462, 11.18), (0.6739, -0.117, 11.18), (0.6838, 0.01672, 11.18), (0.6674, 0.1498, 11.18), (0.6254, 0.2771, 11.18), (0.5593, 0.3938, 11.18), (0.4717, 0.4953, 11.18), (0.366, 0.5779, 11.18), (0.2462, 0.6382, 11.18), (0.117, 0.6739, 11.18), (-0.6674, 0.1498, 11.18), (-0.6254, 0.2771, 11.18), (-0.5593, 0.3938, 11.18), (-0.4717, 0.4953, 11.18), (-0.366, 0.5779, 11.18), (-0.2462, 0.6382, 11.18), (-0.1498, -0.6674, 11.18), (-0.2771, -0.6254, 11.18), (-0.3938, -0.5593, 11.18), (-0.4953, -0.4717, 11.18), (-0.5779, -0.366, 11.18), (-0.6382, -0.2462, 11.18), (-0.6739, -0.117, 11.18), (-0.6838, 0.01672, 11.18), (-0.117, 0.6739, 11.18), (-0.08358, -0.6772, 11.18), (-0.3364, -0.5937, 11.18), (-0.538, -0.4198, 11.18), (-0.6577, -0.1819, 11.18), (-0.6772, 0.08358, 11.18), (-0.5937, 0.3364, 11.18), (-0.4198, 0.538, 11.18), (0.08358, -0.6772, 11.18), (0.2141, -0.6479, 11.18), (0.3364, -0.5937, 11.18), (0.4457, -0.5167, 11.18), (0.538, -0.4198, 11.18), (0.6095, -0.3068, 11.18), (0.6577, -0.1819, 11.18), (0.6805, -0.05015, 11.18), (0.6772, 0.08358, 11.18), (0.6479, 0.2141, 11.18), (0.5937, 0.3364, 11.18), (0.5167, 0.4457, 11.18), (0.4198, 0.538, 11.18), (0.3068, 0.6095, 11.18), (0.1819, 0.6577, 11.18), (0.05015, 0.6805, 11.18), (-0.1819, 0.6577, 11.18), (-0.01672, -0.6838, 11.18), (-0.05015, 0.6805, 11.18), (-0.2462, -0.6382, 11.18), (-0.4717, -0.4953, 11.18), (-0.6254, -0.2771, 11.18), (-0.6838, -0.01671, 11.18), (-0.6382, 0.2462, 11.18), (-0.4953, 0.4717, 11.18), (-0.2771, 0.6254, 11.18), (0.05015, -0.6805, 11.18), (0.1819, -0.6577, 11.18), (0.3068, -0.6095, 11.18), (0.4198, -0.538, 11.18), (0.5167, -0.4457, 11.18), (0.5937, -0.3364, 11.18), (0.6479, -0.2141, 11.18), (0.6772, -0.08358, 11.18), (0.6805, 0.05015, 11.18), (0.6577, 0.1819, 11.18), (0.6095, 0.3068, 11.18), (0.538, 0.4198, 11.18), (0.4457, 0.5167, 11.18), (0.3364, 0.5937, 11.18), (0.2141, 0.6479, 11.18), (0.08358, 0.6772, 11.18), (-0.6577, 0.1819, 11.18), (-0.6095, 0.3068, 11.18), (-0.538, 0.4198, 11.18), (-0.4457, 0.5167, 11.18), (-0.3364, 0.5937, 11.18), (-0.2141, 0.6479, 11.18), (-0.1819, -0.6577, 11.18), (-0.3068, -0.6095, 11.18), (-0.4198, -0.538, 11.18), (-0.5167, -0.4457, 11.18), (-0.5937, -0.3364, 11.18), (-0.6479, -0.2141, 11.18), (-0.6772, -0.08358, 11.18), (-0.6805, 0.05015, 11.18), (-0.08358, 0.6772, 11.18), (-0.117, -0.6739, 11.18), (-0.366, -0.5779, 11.18), (-0.5593, -0.3938, 11.18), (-0.6674, -0.1498, 11.18), (-0.6739, 0.117, 11.18), (-0.5779, 0.366, 11.18), (-0.3938, 0.5593, 11.18), (0.117, -0.6739, 11.18), (0.2462, -0.6382, 11.18), (0.366, -0.5779, 11.18), (0.4717, -0.4953, 11.18), (0.5593, -0.3938, 11.18), (0.6254, -0.2771, 11.18), (0.6674, -0.1498, 11.18), (0.6838, -0.01671, 11.18), (0.6739, 0.117, 11.18), (0.6382, 0.2462, 11.18), (0.5779, 0.366, 11.18), (0.4953, 0.4717, 11.18), (0.3938, 0.5593, 11.18), (0.2771, 0.6254, 11.18), (0.1498, 0.6674, 11.18), (0.01672, 0.6838, 11.18), (-0.1498, 0.6674, 11.18), (-0.05015, -0.6805, 11.18), (-0.01672, 0.6838, 11.18), (0.0, 0.6855, -0.9578), (-0.1337, -0.6723, -0.9578), (-0.2623, -0.6333, -0.9578), (-0.3808, -0.5699, -0.9578), (-0.4847, -0.4847, -0.9578), (-0.5699, -0.3808, -0.9578), (-0.6333, -0.2623, -0.9578), (-0.6723, -0.1337, -0.9578), (-0.6855, 1.826e-06, -0.9578), (-0.6723, 0.1337, -0.9578), (-0.6333, 0.2623, -0.9578), (-0.5699, 0.3808, -0.9578), (0.0, -0.6855, -0.9578), (0.1337, -0.6723, -0.9578), (0.2623, -0.6333, -0.9578), (0.3808, -0.5699, -0.9578), (0.4847, -0.4847, -0.9578), (0.5699, -0.3808, -0.9578), (0.6333, -0.2623, -0.9578), (0.6723, -0.1337, -0.9578), (0.6855, 1.826e-06, -0.9578), (0.6723, 0.1337, -0.9578), (0.6333, 0.2623, -0.9578), (0.5699, 0.3808, -0.9578), (0.4847, 0.4847, -0.9578), (0.3808, 0.5699, -0.9578), (0.2623, 0.6333, -0.9578), (0.1337, 0.6723, -0.9578), (-0.4847, 0.4847, -0.9578), (-0.3808, 0.5699, -0.9578), (-0.2623, 0.6333, -0.9578), (-0.1337, 0.6723, -0.9578), (-0.06686, -0.6789, -0.9578), (-0.198, -0.6528, -0.9578), (-0.3216, -0.6016, -0.9578), (-0.4328, -0.5273, -0.9578), (-0.5273, -0.4328, -0.9578), (-0.6016, -0.3216, -0.9578), (-0.6528, -0.198, -0.9578), (-0.6789, -0.06686, -0.9578), (-0.6789, 0.06687, -0.9578), (-0.6528, 0.198, -0.9578), (-0.6016, 0.3216, -0.9578), (-0.5273, 0.4328, -0.9578), (0.06686, -0.6789, -0.9578), (0.198, -0.6528, -0.9578), (0.3216, -0.6016, -0.9578), (0.4328, -0.5273, -0.9578), (0.5273, -0.4328, -0.9578), (0.6016, -0.3216, -0.9578), (0.6528, -0.198, -0.9578), (0.6789, -0.06686, -0.9578), (0.6789, 0.06687, -0.9578), (0.6528, 0.198, -0.9578), (0.6016, 0.3216, -0.9578), (0.5273, 0.4328, -0.9578), (0.4328, 0.5273, -0.9578), (0.3216, 0.6016, -0.9578), (0.198, 0.6528, -0.9578), (0.06686, 0.6789, -0.9578), (-0.4328, 0.5273, -0.9578), (-0.3216, 0.6016, -0.9578), (-0.198, 0.6528, -0.9578), (-0.06686, 0.6789, -0.9578), (-0.2302, -0.643, -0.9578), (-0.4587, -0.506, -0.9578), (-0.6174, -0.2919, -0.9578), (-0.6822, -0.03343, -0.9578), (-0.643, 0.2302, -0.9578), (-0.506, 0.4587, -0.9578), (-0.2919, 0.6174, -0.9578), (0.03343, -0.6822, -0.9578), (0.1659, -0.6625, -0.9578), (0.2919, -0.6174, -0.9578), (0.4068, -0.5486, -0.9578), (0.506, -0.4587, -0.9578), (0.5858, -0.3512, -0.9578), (0.643, -0.2302, -0.9578), (0.6756, -0.1003, -0.9578), (0.6822, 0.03343, -0.9578), (0.6625, 0.1659, -0.9578), (0.6174, 0.2919, -0.9578), (0.5486, 0.4068, -0.9578), (0.4587, 0.506, -0.9578), (0.3512, 0.5858, -0.9578), (0.2302, 0.643, -0.9578), (0.1003, 0.6756, -0.9578), (-0.6625, 0.1659, -0.9578), (-0.6174, 0.2919, -0.9578), (-0.5486, 0.4068, -0.9578), (-0.4587, 0.506, -0.9578), (-0.3512, 0.5858, -0.9578), (-0.2302, 0.643, -0.9578), (-0.1659, -0.6625, -0.9578), (-0.2919, -0.6174, -0.9578), (-0.4068, -0.5486, -0.9578), (-0.506, -0.4587, -0.9578), (-0.5858, -0.3512, -0.9578), (-0.643, -0.2302, -0.9578), (-0.6756, -0.1003, -0.9578), (-0.6822, 0.03343, -0.9578), (-0.1003, 0.6756, -0.9578), (-0.1003, -0.6756, -0.9578), (-0.3512, -0.5858, -0.9578), (-0.5486, -0.4068, -0.9578), (-0.6625, -0.1659, -0.9578), (-0.6756, 0.1003, -0.9578), (-0.5858, 0.3512, -0.9578), (-0.4068, 0.5486, -0.9578), (0.1003, -0.6756, -0.9578), (0.2302, -0.643, -0.9578), (0.3512, -0.5858, -0.9578), (0.4587, -0.506, -0.9578), (0.5486, -0.4068, -0.9578), (0.6174, -0.2919, -0.9578), (0.6625, -0.1659, -0.9578), (0.6822, -0.03343, -0.9578), (0.6756, 0.1003, -0.9578), (0.643, 0.2302, -0.9578), (0.5858, 0.3512, -0.9578), (0.506, 0.4587, -0.9578), (0.4068, 0.5486, -0.9578), (0.2919, 0.6174, -0.9578), (0.1659, 0.6625, -0.9578), (0.03343, 0.6822, -0.9578), (-0.1659, 0.6625, -0.9578), (-0.03343, -0.6822, -0.9578), (-0.03343, 0.6822, -0.9578), (-0.2141, -0.6479, -0.9578), (-0.4457, -0.5167, -0.9578), (-0.6095, -0.3068, -0.9578), (-0.6805, -0.05015, -0.9578), (-0.6479, 0.2141, -0.9578), (-0.5167, 0.4457, -0.9578), (-0.3068, 0.6095, -0.9578), (0.01672, -0.6838, -0.9578), (0.1498, -0.6674, -0.9578), (0.2771, -0.6254, -0.9578), (0.3938, -0.5593, -0.9578), (0.4953, -0.4717, -0.9578), (0.5779, -0.366, -0.9578), (0.6382, -0.2462, -0.9578), (0.6739, -0.117, -0.9578), (0.6838, 0.01672, -0.9578), (0.6674, 0.1498, -0.9578), (0.6254, 0.2771, -0.9578), (0.5593, 0.3938, -0.9578), (0.4717, 0.4954, -0.9578), (0.366, 0.5779, -0.9578), (0.2462, 0.6382, -0.9578), (0.117, 0.6739, -0.9578), (-0.6674, 0.1498, -0.9578), (-0.6254, 0.2771, -0.9578), (-0.5593, 0.3938, -0.9578), (-0.4717, 0.4954, -0.9578), (-0.366, 0.5779, -0.9578), (-0.2462, 0.6382, -0.9578), (-0.1498, -0.6674, -0.9578), (-0.2771, -0.6254, -0.9578), (-0.3938, -0.5593, -0.9578), (-0.4953, -0.4717, -0.9578), (-0.5779, -0.366, -0.9578), (-0.6382, -0.2462, -0.9578), (-0.6739, -0.117, -0.9578), (-0.6838, 0.01672, -0.9578), (-0.117, 0.6739, -0.9578), (-0.08358, -0.6772, -0.9578), (-0.3364, -0.5937, -0.9578), (-0.538, -0.4198, -0.9578), (-0.6577, -0.1819, -0.9578), (-0.6772, 0.08358, -0.9578), (-0.5937, 0.3364, -0.9578), (-0.4198, 0.538, -0.9578), (0.08358, -0.6772, -0.9578), (0.2141, -0.6479, -0.9578), (0.3364, -0.5937, -0.9578), (0.4457, -0.5167, -0.9578), (0.538, -0.4198, -0.9578), (0.6095, -0.3068, -0.9578), (0.6577, -0.1819, -0.9578), (0.6805, -0.05015, -0.9578), (0.6772, 0.08358, -0.9578), (0.6479, 0.2141, -0.9578), (0.5937, 0.3364, -0.9578), (0.5167, 0.4457, -0.9578), (0.4198, 0.538, -0.9578), (0.3068, 0.6095, -0.9578), (0.1819, 0.6577, -0.9578), (0.05015, 0.6805, -0.9578), (-0.1819, 0.6577, -0.9578), (-0.01672, -0.6838, -0.9578), (-0.05015, 0.6805, -0.9578), (-0.2462, -0.6382, -0.9578), (-0.4717, -0.4953, -0.9578), (-0.6254, -0.2771, -0.9578), (-0.6838, -0.01671, -0.9578), (-0.6382, 0.2462, -0.9578), (-0.4953, 0.4717, -0.9578), (-0.2771, 0.6254, -0.9578), (0.05015, -0.6805, -0.9578), (0.1819, -0.6577, -0.9578), (0.3068, -0.6095, -0.9578), (0.4198, -0.538, -0.9578), (0.5167, -0.4457, -0.9578), (0.5937, -0.3364, -0.9578), (0.6479, -0.2141, -0.9578), (0.6772, -0.08358, -0.9578), (0.6805, 0.05015, -0.9578), (0.6577, 0.1819, -0.9578), (0.6095, 0.3068, -0.9578), (0.538, 0.4198, -0.9578), (0.4457, 0.5167, -0.9578), (0.3364, 0.5937, -0.9578), (0.2141, 0.6479, -0.9578), (0.08358, 0.6772, -0.9578), (-0.6577, 0.1819, -0.9578), (-0.6095, 0.3068, -0.9578), (-0.538, 0.4198, -0.9578), (-0.4457, 0.5167, -0.9578), (-0.3364, 0.5937, -0.9578), (-0.2141, 0.6479, -0.9578), (-0.1819, -0.6577, -0.9578), (-0.3068, -0.6095, -0.9578), (-0.4198, -0.538, -0.9578), (-0.5167, -0.4457, -0.9578), (-0.5937, -0.3364, -0.9578), (-0.6479, -0.2141, -0.9578), (-0.6772, -0.08358, -0.9578), (-0.6805, 0.05015, -0.9578), (-0.08358, 0.6772, -0.9578), (-0.117, -0.6739, -0.9578), (-0.366, -0.5779, -0.9578), (-0.5593, -0.3938, -0.9578), (-0.6674, -0.1498, -0.9578), (-0.6739, 0.117, -0.9578), (-0.5779, 0.366, -0.9578), (-0.3938, 0.5593, -0.9578), (0.117, -0.6739, -0.9578), (0.2462, -0.6382, -0.9578), (0.366, -0.5779, -0.9578), (0.4717, -0.4953, -0.9578), (0.5593, -0.3938, -0.9578), (0.6254, -0.2771, -0.9578), (0.6674, -0.1498, -0.9578), (0.6838, -0.01671, -0.9578), (0.6739, 0.117, -0.9578), (0.6382, 0.2462, -0.9578), (0.5779, 0.366, -0.9578), (0.4953, 0.4717, -0.9578), (0.3938, 0.5593, -0.9578), (0.2771, 0.6254, -0.9578), (0.1498, 0.6674, -0.9578), (0.01672, 0.6838, -0.9578), (-0.1498, 0.6674, -0.9578), (-0.05015, -0.6805, -0.9578), (-0.01672, 0.6838, -0.9578), (1.615e-09, 1.166e-06, 11.44), (1.615e-09, 1.631e-06, -1.213)], [], [(493, 513, 365), (299, 513, 389), (359, 513, 487), (315, 513, 470), (310, 513, 465), (494, 513, 366), (309, 513, 464), (291, 513, 385), (317, 513, 390), (361, 513, 489), (357, 513, 485), (471, 513, 297), (360, 513, 488), (311, 513, 466), (495, 513, 367), (312, 513, 467), (307, 513, 462), (391, 513, 268), (363, 513, 491), (362, 513, 490), (496, 513, 368), (295, 513, 387), (358, 513, 486), (313, 513, 468), (472, 513, 298), (364, 513, 492), (392, 513, 269), (297, 513, 388), (293, 513, 386), (314, 513, 469), (289, 513, 384), (308, 513, 463), (101, 229, 512), (51, 206, 512), (102, 230, 512), (52, 207, 512), (103, 231, 512), (53, 208, 512), (104, 232, 512), (33, 128, 512), (54, 209, 512), (105, 233, 512), (35, 129, 512), (55, 210, 512), (106, 234, 512), (37, 130, 512), (56, 211, 512), (107, 235, 512), (39, 131, 512), (57, 212, 512), (108, 236, 512), (41, 132, 512), (58, 213, 512), (237, 109, 512), (43, 133, 512), (59, 214, 512), (238, 110, 512), (61, 134, 512), (215, 41, 512), (239, 111, 512), (135, 12, 512), (216, 42, 512), (240, 112, 512), (136, 13, 512), (217, 43, 512), (241, 113, 512), (137, 14, 512), (218, 60, 512), (242, 114, 512), (138, 15, 512), (219, 61, 512), (243, 115, 512), (139, 16, 512), (220, 62, 512), (244, 116, 512), (140, 17, 512), (221, 33, 512), (245, 117, 512), (141, 18, 512), (222, 34, 512), (246, 118, 512), (142, 19, 512), (223, 35, 512), (247, 119, 512), (143, 20, 512), (224, 36, 512), (248, 120, 512), (144, 21, 512), (225, 37, 512), (249, 121, 512), (145, 22, 512), (226, 38, 512), (250, 122, 512), (146, 23, 512), (227, 39, 512), (251, 123, 512), (147, 24, 512), (228, 40, 512), (252, 124, 512), (148, 25, 512), (229, 63, 512), (125, 253, 512), (149, 26, 512), (230, 1, 512), (126, 254, 512), (150, 27, 512), (231, 3, 512), (127, 255, 512), (9, 151, 512), (232, 5, 512), (128, 64, 512), (10, 152, 512), (233, 7, 512), (129, 65, 512), (11, 153, 512), (234, 9, 512), (130, 66, 512), (28, 154, 512), (235, 11, 512), (131, 67, 512), (29, 155, 512), (236, 29, 512), (132, 68, 512), (30, 156, 512), (13, 237, 512), (133, 69, 512), (1, 157, 512), (14, 238, 512), (134, 70, 512), (2, 158, 512), (15, 239, 512), (71, 135, 512), (3, 159, 512), (16, 240, 512), (72, 136, 512), (4, 160, 512), (17, 241, 512), (73, 137, 512), (5, 161, 512), (18, 242, 512), (74, 138, 512), (6, 162, 512), (19, 243, 512), (75, 139, 512), (7, 163, 512), (20, 244, 512), (76, 140, 512), (8, 164, 512), (21, 245, 512), (77, 141, 512), (31, 165, 512), (22, 246, 512), (78, 142, 512), (32, 166, 512), (23, 247, 512), (79, 143, 512), (34, 167, 512), (24, 248, 512), (80, 144, 512), (36, 168, 512), (25, 249, 512), (81, 145, 512), (38, 169, 512), (26, 250, 512), (82, 146, 512), (40, 170, 512), (27, 251, 512), (83, 147, 512), (42, 171, 512), (0, 252, 512), (84, 148, 512), (60, 172, 512), (253, 31, 512), (85, 149, 512), (173, 44, 512), (254, 32, 512), (86, 150, 512), (174, 45, 512), (255, 0, 512), (151, 87, 512), (175, 46, 512), (152, 88, 512), (176, 47, 512), (153, 89, 512), (177, 48, 512), (154, 90, 512), (178, 49, 512), (155, 91, 512), (179, 50, 512), (156, 92, 512), (180, 51, 512), (157, 93, 512), (181, 52, 512), (158, 94, 512), (182, 53, 512), (159, 95, 512), (183, 54, 512), (160, 96, 512), (184, 55, 512), (161, 97, 512), (185, 56, 512), (162, 98, 512), (186, 57, 512), (163, 99, 512), (187, 58, 512), (164, 100, 512), (188, 59, 512), (165, 101, 512), (62, 189, 512), (166, 102, 512), (12, 190, 512), (167, 103, 512), (63, 191, 512), (168, 104, 512), (64, 192, 512), (169, 105, 512), (65, 193, 512), (170, 106, 512), (66, 194, 512), (171, 107, 512), (67, 195, 512), (172, 108, 512), (68, 196, 512), (109, 173, 512), (69, 197, 512), (110, 174, 512), (70, 198, 512), (111, 175, 512), (199, 71, 512), (112, 176, 512), (200, 72, 512), (113, 177, 512), (201, 73, 512), (114, 178, 512), (202, 74, 512), (115, 179, 512), (203, 75, 512), (116, 180, 512), (204, 76, 512), (117, 181, 512), (205, 77, 512), (118, 182, 512), (206, 78, 512), (119, 183, 512), (207, 79, 512), (120, 184, 512), (208, 80, 512), (121, 185, 512), (209, 81, 512), (122, 186, 512), (210, 82, 512), (123, 187, 512), (211, 83, 512), (124, 188, 512), (212, 84, 512), (189, 125, 512), (213, 85, 512), (190, 126, 512), (214, 86, 512), (191, 127, 512), (87, 215, 512), (192, 2, 512), (88, 216, 512), (193, 4, 512), (89, 217, 512), (194, 6, 512), (90, 218, 512), (195, 8, 512), (91, 219, 512), (196, 10, 512), (92, 220, 512), (197, 28, 512), (93, 221, 512), (198, 30, 512), (94, 222, 512), (44, 199, 512), (95, 223, 512), (45, 200, 512), (96, 224, 512), (46, 201, 512), (97, 225, 512), (47, 202, 512), (98, 226, 512), (48, 203, 512), (99, 227, 512), (49, 204, 512), (100, 228, 512), (50, 205, 512), (268, 446, 382, 510, 288, 422, 358, 486, 257, 1, 230, 102, 166, 32, 254, 126, 190, 12), (259, 415, 351, 479, 291, 385, 321, 449, 260, 4, 193, 65, 129, 35, 223, 95, 159, 3), (258, 414, 350, 478, 290, 423, 359, 487, 259, 3, 231, 103, 167, 34, 222, 94, 158, 2), (257, 413, 349, 477, 289, 384, 320, 448, 258, 2, 192, 64, 128, 33, 221, 93, 157, 1), (286, 412, 348, 476, 318, 445, 381, 509, 287, 31, 253, 125, 189, 62, 220, 92, 156, 30), (275, 499, 371, 435, 306, 461, 333, 397, 274, 18, 141, 77, 205, 50, 179, 115, 243, 19), (273, 497, 369, 433, 304, 459, 331, 395, 272, 16, 139, 75, 203, 48, 177, 113, 241, 17), (274, 498, 370, 434, 305, 460, 332, 396, 273, 17, 140, 76, 204, 49, 178, 114, 242, 18), (282, 506, 378, 442, 313, 468, 340, 404, 281, 25, 148, 84, 212, 57, 186, 122, 250, 26), (271, 495, 367, 431, 302, 457, 329, 393, 270, 14, 137, 73, 201, 46, 175, 111, 239, 15), (272, 496, 368, 432, 303, 458, 330, 394, 271, 15, 138, 74, 202, 47, 176, 112, 240, 16), (280, 504, 376, 440, 311, 466, 338, 402, 279, 23, 146, 82, 210, 55, 184, 120, 248, 24), (281, 505, 377, 441, 312, 467, 339, 403, 280, 24, 147, 83, 211, 56, 185, 121, 249, 25), (283, 507, 379, 443, 314, 469, 341, 405, 282, 26, 149, 85, 213, 58, 187, 123, 251, 27), (256, 508, 380, 444, 315, 470, 342, 406, 283, 27, 150, 86, 214, 59, 188, 124, 252, 0), (284, 410, 346, 474, 316, 428, 364, 492, 285, 29, 236, 108, 172, 60, 218, 90, 154, 28), (285, 411, 347, 475, 317, 390, 326, 454, 286, 30, 198, 70, 134, 61, 219, 91, 155, 29), (279, 503, 375, 439, 310, 465, 337, 401, 278, 22, 145, 81, 209, 54, 183, 119, 247, 23), (278, 502, 374, 438, 309, 464, 336, 400, 277, 21, 144, 80, 208, 53, 182, 118, 246, 22), (277, 501, 373, 437, 308, 463, 335, 399, 276, 20, 143, 79, 207, 52, 181, 117, 245, 21), (276, 500, 372, 436, 307, 462, 334, 398, 275, 19, 142, 78, 206, 51, 180, 116, 244, 20), (260, 416, 352, 480, 292, 424, 360, 488, 261, 5, 232, 104, 168, 36, 224, 96, 160, 4), (270, 494, 366, 430, 301, 456, 328, 392, 269, 13, 136, 72, 200, 45, 174, 110, 238, 14), (269, 493, 365, 429, 300, 455, 327, 391, 268, 12, 135, 71, 199, 44, 173, 109, 237, 13), (265, 407, 343, 471, 297, 388, 324, 452, 266, 10, 196, 68, 132, 41, 215, 87, 151, 9), (264, 420, 356, 484, 296, 426, 362, 490, 265, 9, 234, 106, 170, 40, 228, 100, 164, 8), (263, 419, 355, 483, 295, 387, 323, 451, 264, 8, 195, 67, 131, 39, 227, 99, 163, 7), (261, 417, 353, 481, 293, 386, 322, 450, 262, 6, 194, 66, 130, 37, 225, 97, 161, 5), (262, 418, 354, 482, 294, 425, 361, 489, 263, 7, 233, 105, 169, 38, 226, 98, 162, 6), (266, 408, 344, 472, 298, 427, 363, 491, 267, 11, 235, 107, 171, 42, 216, 88, 152, 10), (267, 409, 345, 473, 299, 389, 325, 453, 284, 28, 197, 69, 133, 43, 217, 89, 153, 11), (473, 513, 299), (497, 513, 369), (393, 513, 270), (474, 513, 316), (498, 513, 370), (394, 513, 271), (475, 513, 317), (499, 513, 371), (395, 513, 272), (476, 513, 318), (500, 513, 372), (396, 513, 273), (477, 513, 289), (501, 513, 373), (397, 513, 274), (478, 513, 290), (502, 513, 374), (398, 513, 275), (479, 513, 291), (503, 513, 375), (399, 513, 276), (480, 513, 292), (504, 513, 376), (400, 513, 277), (481, 513, 293), (505, 513, 377), (401, 513, 278), (482, 513, 294), (506, 513, 378), (402, 513, 279), (483, 513, 295), (507, 513, 379), (403, 513, 280), (484, 513, 296), (508, 513, 380), (404, 513, 281), (485, 513, 319), (381, 513, 509), (405, 513, 282), (486, 513, 257), (382, 513, 510), (406, 513, 283), (487, 513, 259), (383, 513, 511), (265, 513, 407), (488, 513, 261), (384, 513, 320), (266, 513, 408), (489, 513, 263), (385, 513, 321), (267, 513, 409), (490, 513, 265), (386, 513, 322), (284, 513, 410), (491, 513, 267), (387, 513, 323), (285, 513, 411), (492, 513, 285), (388, 513, 324), (286, 513, 412), (269, 513, 493), (389, 513, 325), (257, 513, 413), (270, 513, 494), (390, 513, 326), (258, 513, 414), (271, 513, 495), (327, 513, 391), (259, 513, 415), (272, 513, 496), (328, 513, 392), (260, 513, 416), (273, 513, 497), (329, 513, 393), (261, 513, 417), (274, 513, 498), (330, 513, 394), (262, 513, 418), (275, 513, 499), (331, 513, 395), (263, 513, 419), (276, 513, 500), (332, 513, 396), (264, 513, 420), (277, 513, 501), (333, 513, 397), (287, 513, 421), (278, 513, 502), (334, 513, 398), (288, 513, 422), (279, 513, 503), (335, 513, 399), (290, 513, 423), (280, 513, 504), (336, 513, 400), (292, 513, 424), (281, 513, 505), (337, 513, 401), (294, 513, 425), (282, 513, 506), (338, 513, 402), (296, 513, 426), (283, 513, 507), (339, 513, 403), (298, 513, 427), (256, 513, 508), (340, 513, 404), (316, 513, 428), (509, 513, 287), (341, 513, 405), (429, 513, 300), (510, 513, 288), (342, 513, 406), (430, 513, 301), (511, 513, 256), (407, 513, 343), (431, 513, 302), (408, 513, 344), (432, 513, 303), (409, 513, 345), (433, 513, 304), (410, 513, 346), (434, 513, 305), (411, 513, 347), (435, 513, 306), (412, 513, 348), (436, 513, 307), (413, 513, 349), (437, 513, 308), (414, 513, 350), (438, 513, 309), (415, 513, 351), (439, 513, 310), (416, 513, 352), (440, 513, 311), (417, 513, 353), (441, 513, 312), (418, 513, 354), (442, 513, 313), (419, 513, 355), (443, 513, 314), (420, 513, 356), (444, 513, 315), (421, 513, 357), (318, 513, 445), (422, 513, 358), (268, 513, 446), (423, 513, 359), (319, 513, 447), (424, 513, 360), (320, 513, 448), (425, 513, 361), (321, 513, 449), (426, 513, 362), (322, 513, 450), (427, 513, 363), (323, 513, 451), (428, 513, 364), (324, 513, 452), (365, 513, 429), (325, 513, 453), (366, 513, 430), (326, 513, 454), (367, 513, 431), (455, 513, 327), (368, 513, 432), (456, 513, 328), (369, 513, 433), (457, 513, 329), (370, 513, 434), (458, 513, 330), (371, 513, 435), (459, 513, 331), (372, 513, 436), (460, 513, 332), (373, 513, 437), (461, 513, 333), (374, 513, 438), (462, 513, 334), (375, 513, 439), (463, 513, 335), (376, 513, 440), (464, 513, 336), (377, 513, 441), (465, 513, 337), (378, 513, 442), (466, 513, 338), (379, 513, 443), (467, 513, 339), (380, 513, 444), (468, 513, 340), (445, 513, 381), (469, 513, 341), (446, 513, 382), (470, 513, 342), (447, 513, 383), (343, 513, 471), (448, 513, 258), (344, 513, 472), (449, 513, 260), (345, 513, 473), (450, 513, 262), (346, 513, 474), (451, 513, 264), (347, 513, 475), (452, 513, 266), (348, 513, 476), (453, 513, 284), (349, 513, 477), (454, 513, 286), (350, 513, 478), (300, 513, 455), (351, 513, 479), (301, 513, 456), (352, 513, 480), (302, 513, 457), (353, 513, 481), (303, 513, 458), (354, 513, 482), (304, 513, 459), (355, 513, 483), (305, 513, 460), (356, 513, 484), (306, 513, 461), (287, 421, 357, 485, 319, 447, 383, 511, 256, 0, 255, 127, 191, 63, 229, 101, 165, 31)])
me_circle.polygons.foreach_set('use_smooth', [True] * 544)
_uv = me_circle.uv_layers.new(name='UVMap')
_uv.uv.foreach_set('vector', [0.0, 0.0, 0.0, 0.0, 0.0, 0.0, 0.0, 0.0, 0.0, 0.0, 0.0, 0.0, 0.0, 0.0, 0.0, 0.0, 0.0, 0.0, 0.0, 0.0, 0.0, 0.0, 0.0, 0.0, 0.0, 0.0, 0.0, 0.0, 0.0, 0.0, 0.0, 0.0, 0.0, 0.0, 0.0, 0.0, 0.0, 0.0, 0.0, 0.0, 0.0, 0.0, 0.0, 0.0, 0.0, 0.0, 0.0, 0.0, 0.0, 0.0, 0.0, 0.0, 0.0, 0.0, 0.0, 0.0, 0.0, 0.0, 0.0, 0.0, 0.0, 0.0, 0.0, 0.0, 0.0, 0.0, 0.0, 0.0, 0.0, 0.0, 0.0, 0.0, 0.0, 0.0, 0.0, 0.0, 0.0, 0.0, 0.0, 0.0, 0.0, 0.0, 0.0, 0.0, 0.0, 0.0, 0.0, 0.0, 0.0, 0.0, 0.0, 0.0, 0.0, 0.0, 0.0, 0.0, 0.0, 0.0, 0.0, 0.0, 0.0, 0.0, 0.0, 0.0, 0.0, 0.0, 0.0, 0.0, 0.0, 0.0, 0.0, 0.0, 0.0, 0.0, 0.0, 0.0, 0.0, 0.0, 0.0, 0.0, 0.0, 0.0, 0.0, 0.0, 0.0, 0.0, 0.0, 0.0, 0.0, 0.0, 0.0, 0.0, 0.0, 0.0, 0.0, 0.0, 0.0, 0.0, 0.0, 0.0, 0.0, 0.0, 0.0, 0.0, 0.0, 0.0, 0.0, 0.0, 0.0, 0.0, 0.0, 0.0, 0.0, 0.0, 0.0, 0.0, 0.0, 0.0, 0.0, 0.0, 0.0, 0.0, 0.0, 0.0, 0.0, 0.0, 0.0, 0.0, 0.0, 0.0, 0.0, 0.0, 0.0, 0.0, 0.0, 0.0, 0.0, 0.0, 0.0, 0.0, 0.0, 0.0, 0.0, 0.0, 0.0, 0.0, 0.0, 0.0, 0.0, 0.0, 0.0, 0.0, 0.0, 0.0, 0.0, 0.0, 0.0, 0.0, 0.0, 0.0, 0.0, 0.0, 0.0, 0.0, 0.0, 0.0, 0.0, 0.0, 0.0, 0.0, 0.0, 0.0, 0.0, 0.0, 0.0, 0.0, 0.0, 0.0, 0.0, 0.0, 0.0, 0.0, 0.0, 0.0, 0.0, 0.0, 0.0, 0.0, 0.0, 0.0, 0.0, 0.0, 0.0, 0.0, 0.0, 0.0, 0.0, 0.0, 0.0, 0.0, 0.0, 0.0, 0.0, 0.0, 0.0, 0.0, 0.0, 0.0, 0.0, 0.0, 0.0, 0.0, 0.0, 0.0, 0.0, 0.0, 0.0, 0.0, 0.0, 0.0, 0.0, 0.0, 0.0, 0.0, 0.0, 0.0, 0.0, 0.0, 0.0, 0.0, 0.0, 0.0, 0.0, 0.0, 0.0, 0.0, 0.0, 0.0, 0.0, 0.0, 0.0, 0.0, 0.0, 0.0, 0.0, 0.0, 0.0, 0.0, 0.0, 0.0, 0.0, 0.0, 0.0, 0.0, 0.0, 0.0, 0.0, 0.0, 0.0, 0.0, 0.0, 0.0, 0.0, 0.0, 0.0, 0.0, 0.0, 0.0, 0.0, 0.0, 0.0, 0.0, 0.0, 0.0, 0.0, 0.0, 0.0, 0.0, 0.0, 0.0, 0.0, 0.0, 0.0, 0.0, 0.0, 0.0, 0.0, 0.0, 0.0, 0.0, 0.0, 0.0, 0.0, 0.0, 0.0, 0.0, 0.0, 0.0, 0.0, 0.0, 0.0, 0.0, 0.0, 0.0, 0.0, 0.0, 0.0, 0.0, 0.0, 0.0, 0.0, 0.0, 0.0, 0.0, 0.0, 0.0, 0.0, 0.0, 0.0, 0.0, 0.0, 0.0, 0.0, 0.0, 0.0, 0.0, 0.0, 0.0, 0.0, 0.0, 0.0, 0.0, 0.0, 0.0, 0.0, 0.0, 0.0, 0.0, 0.0, 0.0, 0.0, 0.0, 0.0, 0.0, 0.0, 0.0, 0.0, 0.0, 0.0, 0.0, 0.0, 0.0, 0.0, 0.0, 0.0, 0.0, 0.0, 0.0, 0.0, 0.0, 0.0, 0.0, 0.0, 0.0, 0.0, 0.0, 0.0, 0.0, 0.0, 0.0, 0.0, 0.0, 0.0, 0.0, 0.0, 0.0, 0.0, 0.0, 0.0, 0.0, 0.0, 0.0, 0.0, 0.0, 0.0, 0.0, 0.0, 0.0, 0.0, 0.0, 0.0, 0.0, 0.0, 0.0, 0.0, 0.0, 0.0, 0.0, 0.0, 0.0, 0.0, 0.0, 0.0, 0.0, 0.0, 0.0, 0.0, 0.0, 0.0, 0.0, 0.0, 0.0, 0.0, 0.0, 0.0, 0.0, 0.0, 0.0, 0.0, 0.0, 0.0, 0.0, 0.0, 0.0, 0.0, 0.0, 0.0, 0.0, 0.0, 0.0, 0.0, 0.0, 0.0, 0.0, 0.0, 0.0, 0.0, 0.0, 0.0, 0.0, 0.0, 0.0, 0.0, 0.0, 0.0, 0.0, 0.0, 0.0, 0.0, 0.0, 0.0, 0.0, 0.0, 0.0, 0.0, 0.0, 0.0, 0.0, 0.0, 0.0, 0.0, 0.0, 0.0, 0.0, 0.0, 0.0, 0.0, 0.0, 0.0, 0.0, 0.0, 0.0, 0.0, 0.0, 0.0, 0.0, 0.0, 0.0, 0.0, 0.0, 0.0, 0.0, 0.0, 0.0, 0.0, 0.0, 0.0, 0.0, 0.0, 0.0, 0.0, 0.0, 0.0, 0.0, 0.0, 0.0, 0.0, 0.0, 0.0, 0.0, 0.0, 0.0, 0.0, 0.0, 0.0, 0.0, 0.0, 0.0, 0.0, 0.0, 0.0, 0.0, 0.0, 0.0, 0.0, 0.0, 0.0, 0.0, 0.0, 0.0, 0.0, 0.0, 0.0, 0.0, 0.0, 0.0, 0.0, 0.0, 0.0, 0.0, 0.0, 0.0, 0.0, 0.0, 0.0, 0.0, 0.0, 0.0, 0.0, 0.0, 0.0, 0.0, 0.0, 0.0, 0.0, 0.0, 0.0, 0.0, 0.0, 0.0, 0.0, 0.0, 0.0, 0.0, 0.0, 0.0, 0.0, 0.0, 0.0, 0.0, 0.0, 0.0, 0.0, 0.0, 0.0, 0.0, 0.0, 0.0, 0.0, 0.0, 0.0, 0.0, 0.0, 0.0, 0.0, 0.0, 0.0, 0.0, 0.0, 0.0, 0.0, 0.0, 0.0, 0.0, 0.0, 0.0, 0.0, 0.0, 0.0, 0.0, 0.0, 0.0, 0.0, 0.0, 0.0, 0.0, 0.0, 0.0, 0.0, 0.0, 0.0, 0.0, 0.0, 0.0, 0.0, 0.0, 0.0, 0.0, 0.0, 0.0, 0.0, 0.0, 0.0, 0.0, 0.0, 0.0, 0.0, 0.0, 0.0, 0.0, 0.0, 0.0, 0.0, 0.0, 0.0, 0.0, 0.0, 0.0, 0.0, 0.0, 0.0, 0.0, 0.0, 0.0, 0.0, 0.0, 0.0, 0.0, 0.0, 0.0, 0.0, 0.0, 0.0, 0.0, 0.0, 0.0, 0.0, 0.0, 0.0, 0.0, 0.0, 0.0, 0.0, 0.0, 0.0, 0.0, 0.0, 0.0, 0.0, 0.0, 0.0, 0.0, 0.0, 0.0, 0.0, 0.0, 0.0, 0.0, 0.0, 0.0, 0.0, 0.0, 0.0, 0.0, 0.0, 0.0, 0.0, 0.0, 0.0, 0.0, 0.0, 0.0, 0.0, 0.0, 0.0, 0.0, 0.0, 0.0, 0.0, 0.0, 0.0, 0.0, 0.0, 0.0, 0.0, 0.0, 0.0, 0.0, 0.0, 0.0, 0.0, 0.0, 0.0, 0.0, 0.0, 0.0, 0.0, 0.0, 0.0, 0.0, 0.0, 0.0, 0.0, 0.0, 0.0, 0.0, 0.0, 0.0, 0.0, 0.0, 0.0, 0.0, 0.0, 0.0, 0.0, 0.0, 0.0, 0.0, 0.0, 0.0, 0.0, 0.0, 0.0, 0.0, 0.0, 0.0, 0.0, 0.0, 0.0, 0.0, 0.0, 0.0, 0.0, 0.0, 0.0, 0.0, 0.0, 0.0, 0.0, 0.0, 0.0, 0.0, 0.0, 0.0, 0.0, 0.0, 0.0, 0.0, 0.0, 0.0, 0.0, 0.0, 0.0, 0.0, 0.0, 0.0, 0.0, 0.0, 0.0, 0.0, 0.0, 0.0, 0.0, 0.0, 0.0, 0.0, 0.0, 0.0, 0.0, 0.0, 0.0, 0.0, 0.0, 0.0, 0.0, 0.0, 0.0, 0.0, 0.0, 0.0, 0.0, 0.0, 0.0, 0.0, 0.0, 0.0, 0.0, 0.0, 0.0, 0.0, 0.0, 0.0, 0.0, 0.0, 0.0, 0.0, 0.0, 0.0, 0.0, 0.0, 0.0, 0.0, 0.0, 0.0, 0.0, 0.0, 0.0, 0.0, 0.0, 0.0, 0.0, 0.0, 0.0, 0.0, 0.0, 0.0, 0.0, 0.0, 0.0, 0.0, 0.0, 0.0, 0.0, 0.0, 0.0, 0.0, 0.0, 0.0, 0.0, 0.0, 0.0, 0.0, 0.0, 0.0, 0.0, 0.0, 0.0, 0.0, 0.0, 0.0, 0.0, 0.0, 0.0, 0.0, 0.0, 0.0, 0.0, 0.0, 0.0, 0.0, 0.0, 0.0, 0.0, 0.0, 0.0, 0.0, 0.0, 0.0, 0.0, 0.0, 0.0, 0.0, 0.0, 0.0, 0.0, 0.0, 0.0, 0.0, 0.0, 0.0, 0.0, 0.0, 0.0, 0.0, 0.0, 0.0, 0.0, 0.0, 0.0, 0.0, 0.0, 0.0, 0.0, 0.0, 0.0, 0.0, 0.0, 0.0, 0.0, 0.0, 0.0, 0.0, 0.0, 0.0, 0.0, 0.0, 0.0, 0.0, 0.0, 0.0, 0.0, 0.0, 0.0, 0.0, 0.0, 0.0, 0.0, 0.0, 0.0, 0.0, 0.0, 0.0, 0.0, 0.0, 0.0, 0.0, 0.0, 0.0, 0.0, 0.0, 0.0, 0.0, 0.0, 0.0, 0.0, 0.0, 0.0, 0.0, 0.0, 0.0, 0.0, 0.0, 0.0, 0.0, 0.0, 0.0, 0.0, 0.0, 0.0, 0.0, 0.0, 0.0, 0.0, 0.0, 0.0, 0.0, 0.0, 0.0, 0.0, 0.0, 0.0, 0.0, 0.0, 0.0, 0.0, 0.0, 0.0, 0.0, 0.0, 0.0, 0.0, 0.0, 0.0, 0.0, 0.0, 0.0, 0.0, 0.0, 0.0, 0.0, 0.0, 0.0, 0.0, 0.0, 0.0, 0.0, 0.0, 0.0, 0.0, 0.0, 0.0, 0.0, 0.0, 0.0, 0.0, 0.0, 0.0, 0.0, 0.0, 0.0, 0.0, 0.0, 0.0, 0.0, 0.0, 0.0, 0.0, 0.0, 0.0, 0.0, 0.0, 0.0, 0.0, 0.0, 0.0, 0.0, 0.0, 0.0, 0.0, 0.0, 0.0, 0.0, 0.0, 0.0, 0.0, 0.0, 0.0, 0.0, 0.0, 0.0, 0.0, 0.0, 0.0, 0.0, 0.0, 0.0, 0.0, 0.0, 0.0, 0.0, 0.0, 0.0, 0.0, 0.0, 0.0, 0.0, 0.0, 0.0, 0.0, 0.0, 0.0, 0.0, 0.0, 0.0, 0.0, 0.0, 0.0, 0.0, 0.0, 0.0, 0.0, 0.0, 0.0, 0.0, 0.0, 0.0, 0.0, 0.0, 0.0, 0.0, 0.0, 0.0, 0.0, 0.0, 0.0, 0.0, 0.0, 0.0, 0.0, 0.0, 0.0, 0.0, 0.0, 0.0, 0.0, 0.0, 0.0, 0.0, 0.0, 0.0, 0.0, 0.0, 0.0, 0.0, 0.0, 0.0, 0.0, 0.0, 0.0, 0.0, 0.0, 0.0, 0.0, 0.0, 0.0, 0.0, 0.0, 0.0, 0.0, 0.0, 0.0, 0.0, 0.0, 0.0, 0.0, 0.0, 0.0, 0.0, 0.0, 0.0, 0.0, 0.0, 0.0, 0.0, 0.0, 0.0, 0.0, 0.0, 0.0, 0.0, 0.0, 0.0, 0.0, 0.0, 0.0, 0.0, 0.0, 0.0, 0.0, 0.0, 0.0, 0.0, 0.0, 0.0, 0.0, 0.0, 0.0, 0.0, 0.0, 0.0, 0.0, 0.0, 0.0, 0.0, 0.0, 0.0, 0.0, 0.0, 0.0, 0.0, 0.0, 0.0, 0.0, 0.0, 0.0, 0.0, 0.0, 0.0, 0.0, 0.0, 0.0, 0.0, 0.0, 0.0, 0.0, 0.0, 0.0, 0.0, 0.0, 0.0, 0.0, 0.0, 0.0, 0.0, 0.0, 0.0, 0.0, 0.0, 0.0, 0.0, 0.0, 0.0, 0.0, 0.0, 0.0, 0.0, 0.0, 0.0, 0.0, 0.0, 0.0, 0.0, 0.0, 0.0, 0.0, 0.0, 0.0, 0.0, 0.0, 0.0, 0.0, 0.0, 0.0, 0.0, 0.0, 0.0, 0.0, 0.0, 0.0, 0.0, 0.0, 0.0, 0.0, 0.0, 0.0, 0.0, 0.0, 0.0, 0.0, 0.0, 0.0, 0.0, 0.0, 0.0, 0.0, 0.0, 0.0, 0.0, 0.0, 0.0, 0.0, 0.0, 0.0, 0.0, 0.0, 0.0, 0.0, 0.0, 0.0, 0.0, 0.0, 0.0, 0.0, 0.0, 0.0, 0.0, 0.0, 0.0, 0.0, 0.0, 0.0, 0.0, 0.0, 0.0, 0.0, 0.0, 0.0, 0.0, 0.0, 0.0, 0.0, 0.0, 0.0, 0.0, 0.0, 0.0, 0.0, 0.0, 0.0, 0.0, 0.0, 0.0, 0.0, 0.0, 0.0, 0.0, 0.0, 0.0, 0.0, 0.0, 0.0, 0.0, 0.0, 0.0, 0.0, 0.0, 0.0, 0.0, 0.0, 0.0, 0.0, 0.0, 0.0, 0.0, 0.0, 0.0, 0.0, 0.0, 0.0, 0.0, 0.0, 0.0, 0.0, 0.0, 0.0, 0.0, 0.0, 0.0, 0.0, 0.0, 0.0, 0.0, 0.0, 0.0, 0.0, 0.0, 0.0, 0.0, 0.0, 0.0, 0.0, 0.0, 0.0, 0.0, 0.0, 0.0, 0.0, 0.0, 0.0, 0.0, 0.0, 0.0, 0.0, 0.0, 0.0, 0.0, 0.0, 0.0, 0.0, 0.0, 0.0, 0.0, 0.0, 0.0, 0.0, 0.0, 0.0, 0.0, 0.0, 0.0, 0.0, 0.0, 0.0, 0.0, 0.0, 0.0, 0.0, 0.0, 0.0, 0.0, 0.0, 0.0, 0.0, 0.0, 0.0, 0.0, 0.0, 0.0, 0.0, 0.0, 0.0, 0.0, 0.0, 0.0, 0.0, 0.0, 0.0, 0.0, 0.0, 0.0, 0.0, 0.0, 0.0, 0.0, 0.0, 0.0, 0.0, 0.0, 0.0, 0.0, 0.0, 0.0, 0.0, 0.0, 0.0, 0.0, 0.0, 0.0, 0.0, 0.0, 0.0, 0.0, 0.0, 0.0, 0.0, 0.0, 0.0, 0.0, 0.0, 0.0, 0.0, 0.0, 0.0, 0.0, 0.0, 0.0, 0.0, 0.0, 0.0, 0.0, 0.0, 0.0, 0.0, 0.0, 0.0, 0.0, 0.0, 0.0, 0.0, 0.0, 0.0, 0.0, 0.0, 0.0, 0.0, 0.0, 0.0, 0.0, 0.0, 0.0, 0.0, 0.0, 0.0, 0.0, 0.0, 0.0, 0.0, 0.0, 0.0, 0.0, 0.0, 0.0, 0.0, 0.0, 0.0, 0.0, 0.0, 0.0, 0.0, 0.0, 0.0, 0.0, 0.0, 0.0, 0.0, 0.0, 0.0, 0.0, 0.0, 0.0, 0.0, 0.0, 0.0, 0.0, 0.0, 0.0, 0.0, 0.0, 0.0, 0.0, 0.0, 0.0, 0.0, 0.0, 0.0, 0.0, 0.0, 0.0, 0.0, 0.0, 0.0, 0.0, 0.0, 0.0, 0.0, 0.0, 0.0, 0.0, 0.0, 0.0, 0.0, 0.0, 0.0, 0.0, 0.0, 0.0, 0.0, 0.0, 0.0, 0.0, 0.0, 0.0, 0.0, 0.0, 0.0, 0.0, 0.0, 0.0, 0.0, 0.0, 0.0, 0.0, 0.0, 0.0, 0.0, 0.0, 0.0, 0.0, 0.0, 0.0, 0.0, 0.0, 0.0, 0.0, 0.0, 0.0, 0.0, 0.0, 0.0, 0.0, 0.0, 0.0, 0.0, 0.0, 0.0, 0.0, 0.0, 0.0, 0.0, 0.0, 0.0, 0.0, 0.0, 0.0, 0.0, 0.0, 0.0, 0.0, 0.0, 0.0, 0.0, 0.0, 0.0, 0.0, 0.0, 0.0, 0.0, 0.0, 0.0, 0.0, 0.0, 0.0, 0.0, 0.0, 0.0, 0.0, 0.0, 0.0, 0.0, 0.0, 0.0, 0.0, 0.0, 0.0, 0.0, 0.0, 0.0, 0.0, 0.0, 0.0, 0.0, 0.0, 0.0, 0.0, 0.0, 0.0, 0.0, 0.0, 0.0, 0.0, 0.0, 0.0, 0.0, 0.0, 0.0, 0.0, 0.0, 0.0, 0.0, 0.0, 0.0, 0.0, 0.0, 0.0, 0.0, 0.0, 0.0, 0.0, 0.0, 0.0, 0.0, 0.0, 0.0, 0.0, 0.0, 0.0, 0.0, 0.0, 0.0, 0.0, 0.0, 0.0, 0.0, 0.0, 0.0, 0.0, 0.0, 0.0, 0.0, 0.0, 0.0, 0.0, 0.0, 0.0, 0.0, 0.0, 0.0, 0.0, 0.0, 0.0, 0.0, 0.0, 0.0, 0.0, 0.0, 0.0, 0.0, 0.0, 0.0, 0.0, 0.0, 0.0, 0.0, 0.0, 0.0, 0.0, 0.0, 0.0, 0.0, 0.0, 0.0, 0.0, 0.0, 0.0, 0.0, 0.0, 0.0, 0.0, 0.0, 0.0, 0.0, 0.0, 0.0, 0.0, 0.0, 0.0, 0.0, 0.0, 0.0, 0.0, 0.0, 0.0, 0.0, 0.0, 0.0, 0.0, 0.0, 0.0, 0.0, 0.0, 0.0, 0.0, 0.0, 0.0, 0.0, 0.0, 0.0, 0.0, 0.0, 0.0, 0.0, 0.0, 0.0, 0.0, 0.0, 0.0, 0.0, 0.0, 0.0, 0.0, 0.0, 0.0, 0.0, 0.0, 0.0, 0.0, 0.0, 0.0, 0.0, 0.0, 0.0, 0.0, 0.0, 0.0, 0.0, 0.0, 0.0, 0.0, 0.0, 0.0, 0.0, 0.0, 0.0, 0.0, 0.0, 0.0, 0.0, 0.0, 0.0, 0.0, 0.0, 0.0, 0.0, 0.0, 0.0, 0.0, 0.0, 0.0, 0.0, 0.0, 0.0, 0.0, 0.0, 0.0, 0.0, 0.0, 0.0, 0.0, 0.0, 0.0, 0.0, 0.0, 0.0, 0.0, 0.0, 0.0, 0.0, 0.0, 0.0, 0.0, 0.0, 0.0, 0.0, 0.0, 0.0, 0.0, 0.0, 0.0, 0.0, 0.0, 0.0, 0.0, 0.0, 0.0, 0.0, 0.0, 0.0, 0.0, 0.0, 0.0, 0.0, 0.0, 0.0, 0.0, 0.0, 0.0, 0.0, 0.0, 0.0, 0.0, 0.0, 0.0, 0.0, 0.0, 0.0, 0.0, 0.0, 0.0, 0.0, 0.0, 0.0, 0.0, 0.0, 0.0, 0.0, 0.0, 0.0, 0.0, 0.0, 0.0, 0.0, 0.0, 0.0, 0.0, 0.0, 0.0, 0.0, 0.0, 0.0, 0.0, 0.0, 0.0, 0.0, 0.0, 0.0, 0.0, 0.0, 0.0, 0.0, 0.0, 0.0, 0.0, 0.0, 0.0, 0.0, 0.0, 0.0, 0.0, 0.0, 0.0, 0.0, 0.0, 0.0, 0.0, 0.0, 0.0, 0.0, 0.0, 0.0, 0.0, 0.0, 0.0, 0.0, 0.0, 0.0, 0.0, 0.0, 0.0, 0.0, 0.0, 0.0, 0.0, 0.0, 0.0, 0.0, 0.0, 0.0, 0.0, 0.0, 0.0, 0.0, 0.0, 0.0, 0.0, 0.0, 0.0, 0.0, 0.0, 0.0, 0.0, 0.0, 0.0, 0.0, 0.0, 0.0, 0.0, 0.0, 0.0, 0.0, 0.0, 0.0, 0.0, 0.0, 0.0, 0.0, 0.0, 0.0, 0.0, 0.0, 0.0, 0.0, 0.0, 0.0, 0.0, 0.0, 0.0, 0.0, 0.0, 0.0, 0.0, 0.0, 0.0, 0.0, 0.0, 0.0, 0.0, 0.0, 0.0, 0.0, 0.0, 0.0, 0.0, 0.0, 0.0, 0.0, 0.0, 0.0, 0.0, 0.0, 0.0, 0.0, 0.0, 0.0, 0.0, 0.0, 0.0, 0.0, 0.0, 0.0, 0.0, 0.0, 0.0, 0.0, 0.0, 0.0, 0.0, 0.0, 0.0, 0.0, 0.0, 0.0, 0.0, 0.0, 0.0, 0.0, 0.0, 0.0, 0.0, 0.0, 0.0, 0.0, 0.0, 0.0, 0.0, 0.0, 0.0, 0.0, 0.0, 0.0, 0.0, 0.0, 0.0, 0.0, 0.0, 0.0, 0.0, 0.0, 0.0, 0.0, 0.0, 0.0, 0.0, 0.0, 0.0, 0.0, 0.0, 0.0, 0.0, 0.0, 0.0, 0.0, 0.0, 0.0, 0.0, 0.0, 0.0, 0.0, 0.0, 0.0, 0.0, 0.0, 0.0, 0.0, 0.0, 0.0, 0.0, 0.0, 0.0, 0.0, 0.0, 0.0, 0.0, 0.0, 0.0, 0.0, 0.0, 0.0, 0.0, 0.0, 0.0, 0.0, 0.0, 0.0, 0.0, 0.0, 0.0, 0.0, 0.0, 0.0, 0.0, 0.0, 0.0, 0.0, 0.0, 0.0, 0.0, 0.0, 0.0, 0.0, 0.0, 0.0, 0.0, 0.0, 0.0, 0.0, 0.0, 0.0, 0.0, 0.0, 0.0, 0.0, 0.0, 0.0, 0.0, 0.0, 0.0, 0.0, 0.0, 0.0, 0.0, 0.0, 0.0, 0.0, 0.0, 0.0, 0.0, 0.0, 0.0, 0.0, 0.0, 0.0, 0.0, 0.0, 0.0, 0.0, 0.0, 0.0, 0.0, 0.0, 0.0, 0.0, 0.0, 0.0, 0.0, 0.0, 0.0, 0.0, 0.0, 0.0, 0.0, 0.0, 0.0, 0.0, 0.0, 0.0, 0.0, 0.0, 0.0, 0.0, 0.0, 0.0, 0.0, 0.0, 0.0, 0.0, 0.0, 0.0, 0.0, 0.0, 0.0, 0.0, 0.0, 0.0, 0.0, 0.0, 0.0, 0.0, 0.0, 0.0, 0.0, 0.0, 0.0, 0.0, 0.0, 0.0, 0.0, 0.0, 0.0, 0.0, 0.0, 0.0, 0.0, 0.0, 0.0, 0.0, 0.0, 0.0, 0.0, 0.0, 0.0, 0.0, 0.0, 0.0, 0.0, 0.0, 0.0, 0.0, 0.0, 0.0, 0.0, 0.0, 0.0, 0.0, 0.0, 0.0, 0.0, 0.0, 0.0, 0.0, 0.0, 0.0, 0.0, 0.0, 0.0, 0.0, 0.0, 0.0, 0.0, 0.0, 0.0, 0.0, 0.0, 0.0, 0.0, 0.0, 0.0, 0.0, 0.0, 0.0, 0.0, 0.0, 0.0, 0.0, 0.0, 0.0, 0.0, 0.0, 0.0, 0.0, 0.0, 0.0, 0.0, 0.0, 0.0, 0.0, 0.0, 0.0, 0.0, 0.0, 0.0, 0.0, 0.0, 0.0, 0.0, 0.0, 0.0, 0.0, 0.0, 0.0, 0.0, 0.0, 0.0, 0.0, 0.0, 0.0, 0.0, 0.0, 0.0, 0.0, 0.0, 0.0, 0.0, 0.0, 0.0, 0.0, 0.0, 0.0, 0.0, 0.0, 0.0, 0.0, 0.0, 0.0, 0.0, 0.0, 0.0, 0.0, 0.0, 0.0, 0.0, 0.0, 0.0, 0.0, 0.0, 0.0, 0.0, 0.0, 0.0, 0.0, 0.0, 0.0, 0.0, 0.0, 0.0, 0.0, 0.0, 0.0, 0.0, 0.0, 0.0, 0.0, 0.0, 0.0, 0.0, 0.0, 0.0, 0.0, 0.0, 0.0, 0.0, 0.0, 0.0, 0.0, 0.0, 0.0, 0.0, 0.0, 0.0, 0.0, 0.0, 0.0, 0.0, 0.0, 0.0, 0.0, 0.0, 0.0, 0.0, 0.0, 0.0, 0.0, 0.0, 0.0, 0.0, 0.0, 0.0, 0.0, 0.0, 0.0, 0.0, 0.0, 0.0, 0.0, 0.0, 0.0, 0.0, 0.0, 0.0, 0.0, 0.0, 0.0, 0.0, 0.0, 0.0, 0.0, 0.0, 0.0, 0.0, 0.0, 0.0, 0.0, 0.0, 0.0, 0.0, 0.0, 0.0, 0.0, 0.0, 0.0, 0.0, 0.0, 0.0, 0.0, 0.0, 0.0, 0.0, 0.0, 0.0, 0.0, 0.0, 0.0, 0.0, 0.0, 0.0, 0.0, 0.0, 0.0, 0.0, 0.0, 0.0, 0.0, 0.0, 0.0, 0.0, 0.0, 0.0, 0.0, 0.0, 0.0, 0.0, 0.0, 0.0, 0.0, 0.0, 0.0, 0.0, 0.0, 0.0, 0.0, 0.0, 0.0, 0.0, 0.0, 0.0, 0.0, 0.0, 0.0, 0.0, 0.0, 0.0, 0.0, 0.0, 0.0, 0.0, 0.0, 0.0, 0.0, 0.0, 0.0, 0.0, 0.0, 0.0, 0.0, 0.0, 0.0, 0.0, 0.0, 0.0, 0.0, 0.0, 0.0, 0.0, 0.0, 0.0, 0.0, 0.0, 0.0, 0.0, 0.0, 0.0, 0.0, 0.0, 0.0, 0.0, 0.0, 0.0, 0.0, 0.0, 0.0, 0.0, 0.0, 0.0, 0.0, 0.0, 0.0, 0.0, 0.0, 0.0, 0.0, 0.0, 0.0, 0.0, 0.0, 0.0, 0.0, 0.0, 0.0, 0.0, 0.0, 0.0, 0.0, 0.0, 0.0, 0.0, 0.0, 0.0, 0.0, 0.0, 0.0, 0.0, 0.0, 0.0, 0.0, 0.0, 0.0, 0.0, 0.0, 0.0, 0.0, 0.0, 0.0, 0.0, 0.0, 0.0, 0.0, 0.0, 0.0, 0.0, 0.0, 0.0, 0.0, 0.0, 0.0, 0.0, 0.0, 0.0, 0.0, 0.0, 0.0, 0.0, 0.0, 0.0, 0.0, 0.0, 0.0, 0.0, 0.0, 0.0, 0.0, 0.0, 0.0, 0.0, 0.0, 0.0, 0.0, 0.0, 0.0, 0.0, 0.0, 0.0, 0.0, 0.0, 0.0, 0.0, 0.0, 0.0, 0.0, 0.0, 0.0, 0.0, 0.0, 0.0, 0.0, 0.0, 0.0, 0.0, 0.0, 0.0, 0.0, 0.0, 0.0, 0.0, 0.0, 0.0, 0.0, 0.0, 0.0, 0.0, 0.0, 0.0, 0.0, 0.0, 0.0, 0.0, 0.0, 0.0, 0.0, 0.0, 0.0, 0.0, 0.0, 0.0, 0.0, 0.0, 0.0, 0.0, 0.0, 0.0, 0.0, 0.0, 0.0, 0.0, 0.0, 0.0, 0.0, 0.0, 0.0, 0.0, 0.0, 0.0, 0.0, 0.0, 0.0, 0.0, 0.0, 0.0, 0.0, 0.0, 0.0, 0.0, 0.0, 0.0, 0.0, 0.0, 0.0, 0.0, 0.0, 0.0, 0.0, 0.0, 0.0, 0.0, 0.0, 0.0, 0.0, 0.0, 0.0, 0.0, 0.0, 0.0, 0.0, 0.0, 0.0, 0.0, 0.0, 0.0, 0.0, 0.0, 0.0, 0.0, 0.0, 0.0, 0.0, 0.0, 0.0, 0.0, 0.0, 0.0, 0.0, 0.0, 0.0, 0.0, 0.0, 0.0, 0.0, 0.0, 0.0, 0.0, 0.0, 0.0, 0.0, 0.0, 0.0, 0.0, 0.0, 0.0, 0.0, 0.0, 0.0, 0.0, 0.0, 0.0, 0.0, 0.0, 0.0, 0.0, 0.0, 0.0, 0.0, 0.0, 0.0, 0.0, 0.0, 0.0, 0.0, 0.0, 0.0, 0.0, 0.0, 0.0, 0.0, 0.0, 0.0, 0.0, 0.0, 0.0, 0.0, 0.0, 0.0, 0.0, 0.0, 0.0, 0.0, 0.0, 0.0, 0.0, 0.0, 0.0, 0.0, 0.0, 0.0, 0.0, 0.0, 0.0, 0.0, 0.0, 0.0, 0.0, 0.0, 0.0, 0.0, 0.0, 0.0, 0.0, 0.0, 0.0, 0.0, 0.0, 0.0, 0.0, 0.0, 0.0, 0.0, 0.0, 0.0, 0.0, 0.0, 0.0, 0.0, 0.0, 0.0, 0.0, 0.0, 0.0, 0.0, 0.0, 0.0, 0.0, 0.0, 0.0, 0.0, 0.0, 0.0, 0.0, 0.0, 0.0, 0.0, 0.0, 0.0, 0.0, 0.0, 0.0, 0.0, 0.0, 0.0, 0.0, 0.0, 0.0, 0.0, 0.0, 0.0, 0.0, 0.0, 0.0, 0.0, 0.0, 0.0, 0.0, 0.0, 0.0, 0.0, 0.0, 0.0, 0.0, 0.0, 0.0, 0.0, 0.0, 0.0, 0.0, 0.0, 0.0, 0.0, 0.0, 0.0, 0.0, 0.0, 0.0, 0.0, 0.0, 0.0, 0.0, 0.0, 0.0, 0.0, 0.0, 0.0, 0.0, 0.0, 0.0, 0.0, 0.0, 0.0, 0.0, 0.0, 0.0, 0.0, 0.0, 0.0, 0.0, 0.0, 0.0, 0.0, 0.0, 0.0, 0.0, 0.0, 0.0, 0.0, 0.0, 0.0, 0.0, 0.0, 0.0, 0.0, 0.0, 0.0, 0.0, 0.0, 0.0, 0.0, 0.0, 0.0, 0.0, 0.0, 0.0, 0.0, 0.0, 0.0, 0.0, 0.0, 0.0, 0.0, 0.0, 0.0, 0.0, 0.0, 0.0, 0.0, 0.0, 0.0, 0.0, 0.0, 0.0, 0.0, 0.0, 0.0, 0.0, 0.0, 0.0, 0.0, 0.0, 0.0, 0.0, 0.0, 0.0, 0.0, 0.0, 0.0, 0.0, 0.0, 0.0, 0.0, 0.0, 0.0, 0.0, 0.0, 0.0, 0.0, 0.0, 0.0, 0.0, 0.0, 0.0, 0.0, 0.0, 0.0, 0.0, 0.0, 0.0, 0.0, 0.0, 0.0, 0.0, 0.0, 0.0, 0.0, 0.0, 0.0, 0.0, 0.0, 0.0, 0.0, 0.0, 0.0, 0.0, 0.0, 0.0, 0.0, 0.0, 0.0, 0.0, 0.0, 0.0, 0.0, 0.0, 0.0, 0.0, 0.0, 0.0, 0.0, 0.0, 0.0, 0.0, 0.0, 0.0, 0.0, 0.0, 0.0, 0.0, 0.0, 0.0, 0.0, 0.0, 0.0, 0.0, 0.0, 0.0, 0.0, 0.0, 0.0, 0.0, 0.0, 0.0, 0.0, 0.0, 0.0, 0.0, 0.0, 0.0, 0.0, 0.0, 0.0, 0.0, 0.0, 0.0, 0.0, 0.0, 0.0, 0.0, 0.0, 0.0, 0.0, 0.0, 0.0, 0.0, 0.0, 0.0, 0.0, 0.0, 0.0, 0.0, 0.0, 0.0, 0.0, 0.0, 0.0, 0.0, 0.0, 0.0, 0.0, 0.0, 0.0, 0.0, 0.0, 0.0, 0.0, 0.0, 0.0, 0.0, 0.0, 0.0, 0.0, 0.0, 0.0, 0.0, 0.0, 0.0, 0.0, 0.0, 0.0, 0.0, 0.0, 0.0, 0.0, 0.0, 0.0, 0.0, 0.0, 0.0, 0.0, 0.0, 0.0, 0.0, 0.0, 0.0, 0.0, 0.0, 0.0, 0.0, 0.0, 0.0, 0.0, 0.0, 0.0, 0.0, 0.0, 0.0, 0.0, 0.0, 0.0, 0.0, 0.0, 0.0, 0.0, 0.0, 0.0, 0.0, 0.0, 0.0, 0.0, 0.0, 0.0, 0.0, 0.0, 0.0, 0.0, 0.0, 0.0, 0.0, 0.0, 0.0, 0.0, 0.0, 0.0, 0.0, 0.0, 0.0, 0.0, 0.0, 0.0, 0.0, 0.0, 0.0, 0.0, 0.0, 0.0, 0.0, 0.0, 0.0, 0.0, 0.0, 0.0, 0.0, 0.0, 0.0, 0.0, 0.0, 0.0, 0.0, 0.0, 0.0, 0.0, 0.0, 0.0, 0.0, 0.0, 0.0, 0.0, 0.0, 0.0, 0.0, 0.0, 0.0, 0.0, 0.0, 0.0, 0.0, 0.0, 0.0, 0.0, 0.0, 0.0, 0.0, 0.0, 0.0, 0.0, 0.0, 0.0, 0.0, 0.0, 0.0, 0.0, 0.0, 0.0, 0.0, 0.0, 0.0, 0.0, 0.0, 0.0, 0.0, 0.0, 0.0, 0.0, 0.0, 0.0, 0.0, 0.0, 0.0, 0.0, 0.0, 0.0, 0.0, 0.0, 0.0, 0.0, 0.0, 0.0, 0.0, 0.0, 0.0, 0.0, 0.0, 0.0, 0.0, 0.0, 0.0, 0.0, 0.0, 0.0, 0.0, 0.0, 0.0, 0.0, 0.0, 0.0, 0.0, 0.0, 0.0, 0.0, 0.0, 0.0, 0.0, 0.0, 0.0, 0.0, 0.0, 0.0, 0.0, 0.0, 0.0, 0.0, 0.0, 0.0, 0.0, 0.0, 0.0, 0.0, 0.0, 0.0, 0.0, 0.0, 0.0, 0.0, 0.0, 0.0, 0.0, 0.0, 0.0, 0.0, 0.0, 0.0, 0.0, 0.0, 0.0, 0.0, 0.0, 0.0, 0.0, 0.0, 0.0, 0.0, 0.0, 0.0, 0.0, 0.0, 0.0, 0.0, 0.0, 0.0, 0.0, 0.0, 0.0, 0.0, 0.0, 0.0, 0.0, 0.0, 0.0, 0.0, 0.0, 0.0, 0.0, 0.0, 0.0, 0.0, 0.0, 0.0, 0.0, 0.0, 0.0, 0.0, 0.0, 0.0, 0.0, 0.0, 0.0, 0.0, 0.0, 0.0, 0.0, 0.0, 0.0, 0.0, 0.0, 0.0, 0.0, 0.0, 0.0, 0.0, 0.0, 0.0, 0.0, 0.0, 0.0, 0.0, 0.0, 0.0, 0.0, 0.0, 0.0, 0.0, 0.0, 0.0, 0.0, 0.0, 0.0, 0.0, 0.0, 0.0, 0.0, 0.0, 0.0, 0.0, 0.0, 0.0, 0.0, 0.0, 0.0, 0.0, 0.0, 0.0, 0.0, 0.0, 0.0, 0.0, 0.0, 0.0, 0.0, 0.0, 0.0, 0.0, 0.0, 0.0, 0.0, 0.0, 0.0, 0.0, 0.0, 0.0, 0.0, 0.0, 0.0, 0.0, 0.0, 0.0, 0.0, 0.0, 0.0, 0.0, 0.0, 0.0, 0.0, 0.0, 0.0, 0.0, 0.0, 0.0, 0.0, 0.0, 0.0, 0.0, 0.0, 0.0, 0.0, 0.0, 0.0, 0.0, 0.0, 0.0, 0.0, 0.0, 0.0, 0.0, 0.0, 0.0, 0.0, 0.0, 0.0, 0.0, 0.0, 0.0, 0.0, 0.0, 0.0, 0.0, 0.0, 0.0, 0.0, 0.0, 0.0, 0.0, 0.0, 0.0, 0.0, 0.0, 0.0, 0.0, 0.0, 0.0, 0.0, 0.0, 0.0, 0.0, 0.0, 0.0, 0.0, 0.0, 0.0, 0.0, 0.0, 0.0, 0.0, 0.0, 0.0, 0.0, 0.0, 0.0, 0.0, 0.0, 0.0, 0.0, 0.0, 0.0, 0.0, 0.0, 0.0, 0.0, 0.0, 0.0, 0.0, 0.0, 0.0, 0.0, 0.0, 0.0, 0.0, 0.0, 0.0, 0.0, 0.0, 0.0, 0.0, 0.0, 0.0, 0.0, 0.0, 0.0, 0.0, 0.0, 0.0, 0.0, 0.0, 0.0, 0.0, 0.0, 0.0, 0.0, 0.0, 0.0, 0.0, 0.0, 0.0, 0.0, 0.0, 0.0, 0.0, 0.0, 0.0, 0.0, 0.0, 0.0, 0.0, 0.0, 0.0, 0.0, 0.0, 0.0, 0.0, 0.0, 0.0, 0.0, 0.0, 0.0, 0.0, 0.0, 0.0, 0.0, 0.0, 0.0, 0.0, 0.0, 0.0, 0.0, 0.0, 0.0, 0.0, 0.0, 0.0, 0.0, 0.0, 0.0, 0.0, 0.0, 0.0, 0.0, 0.0, 0.0, 0.0, 0.0, 0.0, 0.0, 0.0, 0.0, 0.0, 0.0, 0.0, 0.0, 0.0, 0.0, 0.0, 0.0, 0.0, 0.0, 0.0, 0.0, 0.0, 0.0, 0.0, 0.0, 0.0, 0.0, 0.0, 0.0, 0.0, 0.0, 0.0, 0.0, 0.0, 0.0, 0.0, 0.0, 0.0, 0.0, 0.0, 0.0, 0.0, 0.0, 0.0, 0.0, 0.0, 0.0, 0.0, 0.0, 0.0, 0.0, 0.0, 0.0, 0.0, 0.0, 0.0, 0.0, 0.0, 0.0, 0.0, 0.0, 0.0, 0.0, 0.0, 0.0, 0.0, 0.0, 0.0, 0.0, 0.0, 0.0, 0.0, 0.0, 0.0, 0.0, 0.0, 0.0, 0.0, 0.0, 0.0, 0.0, 0.0, 0.0, 0.0, 0.0, 0.0, 0.0, 0.0, 0.0, 0.0, 0.0, 0.0, 0.0, 0.0, 0.0, 0.0, 0.0, 0.0, 0.0, 0.0, 0.0, 0.0, 0.0, 0.0, 0.0, 0.0, 0.0, 0.0, 0.0, 0.0, 0.0, 0.0, 0.0, 0.0, 0.0, 0.0, 0.0, 0.0, 0.0, 0.0, 0.0, 0.0, 0.0, 0.0, 0.0, 0.0, 0.0, 0.0, 0.0, 0.0, 0.0, 0.0, 0.0, 0.0, 0.0, 0.0, 0.0, 0.0, 0.0, 0.0, 0.0, 0.0, 0.0, 0.0, 0.0, 0.0, 0.0, 0.0, 0.0, 0.0, 0.0, 0.0, 0.0, 0.0, 0.0, 0.0, 0.0, 0.0, 0.0, 0.0, 0.0, 0.0, 0.0, 0.0, 0.0, 0.0, 0.0, 0.0, 0.0, 0.0, 0.0, 0.0, 0.0, 0.0, 0.0, 0.0, 0.0, 0.0, 0.0, 0.0, 0.0, 0.0, 0.0, 0.0, 0.0, 0.0, 0.0, 0.0, 0.0, 0.0, 0.0, 0.0, 0.0, 0.0, 0.0, 0.0, 0.0, 0.0, 0.0, 0.0, 0.0, 0.0, 0.0, 0.0, 0.0, 0.0, 0.0, 0.0, 0.0, 0.0, 0.0, 0.0, 0.0, 0.0, 0.0, 0.0, 0.0, 0.0, 0.0, 0.0, 0.0, 0.0, 0.0, 0.0, 0.0, 0.0, 0.0, 0.0, 0.0, 0.0, 0.0, 0.0, 0.0, 0.0, 0.0, 0.0, 0.0, 0.0, 0.0, 0.0, 0.0, 0.0, 0.0, 0.0, 0.0, 0.0, 0.0, 0.0, 0.0, 0.0, 0.0, 0.0, 0.0, 0.0, 0.0, 0.0, 0.0, 0.0, 0.0, 0.0, 0.0, 0.0, 0.0, 0.0, 0.0, 0.0, 0.0, 0.0, 0.0, 0.0, 0.0, 0.0, 0.0, 0.0, 0.0, 0.0, 0.0, 0.0, 0.0, 0.0, 0.0, 0.0, 0.0, 0.0, 0.0, 0.0, 0.0, 0.0, 0.0, 0.0, 0.0, 0.0, 0.0, 0.0, 0.0, 0.0, 0.0, 0.0, 0.0, 0.0, 0.0, 0.0, 0.0, 0.0, 0.0, 0.0, 0.0, 0.0, 0.0, 0.0, 0.0, 0.0, 0.0, 0.0, 0.0, 0.0, 0.0, 0.0, 0.0, 0.0, 0.0, 0.0, 0.0, 0.0, 0.0, 0.0, 0.0, 0.0, 0.0, 0.0, 0.0, 0.0, 0.0, 0.0, 0.0, 0.0, 0.0, 0.0, 0.0, 0.0, 0.0, 0.0, 0.0, 0.0, 0.0, 0.0, 0.0, 0.0, 0.0, 0.0, 0.0, 0.0, 0.0, 0.0, 0.0, 0.0, 0.0, 0.0, 0.0, 0.0, 0.0, 0.0, 0.0, 0.0, 0.0, 0.0, 0.0, 0.0, 0.0, 0.0, 0.0, 0.0, 0.0, 0.0, 0.0, 0.0, 0.0, 0.0, 0.0, 0.0, 0.0, 0.0, 0.0, 0.0, 0.0, 0.0, 0.0, 0.0, 0.0, 0.0, 0.0, 0.0, 0.0, 0.0, 0.0, 0.0, 0.0, 0.0, 0.0, 0.0, 0.0, 0.0, 0.0, 0.0, 0.0, 0.0, 0.0, 0.0, 0.0, 0.0, 0.0, 0.0, 0.0, 0.0, 0.0, 0.0, 0.0, 0.0, 0.0, 0.0, 0.0, 0.0, 0.0, 0.0, 0.0, 0.0, 0.0, 0.0, 0.0, 0.0, 0.0, 0.0, 0.0, 0.0, 0.0, 0.0, 0.0, 0.0, 0.0, 0.0, 0.0, 0.0, 0.0, 0.0, 0.0, 0.0, 0.0, 0.0, 0.0, 0.0, 0.0, 0.0, 0.0, 0.0, 0.0, 0.0, 0.0, 0.0, 0.0, 0.0, 0.0, 0.0, 0.0, 0.0, 0.0, 0.0, 0.0, 0.0, 0.0, 0.0, 0.0, 0.0, 0.0, 0.0, 0.0, 0.0, 0.0, 0.0, 0.0, 0.0, 0.0, 0.0, 0.0, 0.0, 0.0, 0.0, 0.0, 0.0, 0.0, 0.0, 0.0, 0.0, 0.0, 0.0, 0.0, 0.0, 0.0, 0.0, 0.0, 0.0, 0.0, 0.0, 0.0, 0.0, 0.0, 0.0, 0.0, 0.0, 0.0, 0.0, 0.0, 0.0, 0.0, 0.0, 0.0, 0.0, 0.0, 0.0, 0.0, 0.0, 0.0, 0.0, 0.0, 0.0, 0.0, 0.0, 0.0, 0.0, 0.0, 0.0, 0.0, 0.0, 0.0, 0.0, 0.0, 0.0, 0.0, 0.0, 0.0, 0.0, 0.0, 0.0, 0.0, 0.0, 0.0, 0.0, 0.0, 0.0, 0.0, 0.0, 0.0, 0.0, 0.0, 0.0, 0.0, 0.0, 0.0, 0.0, 0.0, 0.0, 0.0, 0.0, 0.0, 0.0, 0.0, 0.0, 0.0, 0.0, 0.0, 0.0, 0.0, 0.0, 0.0, 0.0, 0.0, 0.0, 0.0, 0.0, 0.0, 0.0, 0.0, 0.0, 0.0, 0.0, 0.0, 0.0, 0.0, 0.0, 0.0, 0.0, 0.0, 0.0, 0.0, 0.0, 0.0, 0.0, 0.0, 0.0, 0.0, 0.0, 0.0, 0.0, 0.0, 0.0, 0.0, 0.0, 0.0, 0.0, 0.0, 0.0, 0.0, 0.0, 0.0, 0.0, 0.0, 0.0, 0.0, 0.0, 0.0, 0.0, 0.0, 0.0, 0.0, 0.0, 0.0, 0.0, 0.0, 0.0, 0.0, 0.0, 0.0, 0.0, 0.0, 0.0, 0.0, 0.0, 0.0, 0.0, 0.0, 0.0, 0.0, 0.0, 0.0, 0.0, 0.0, 0.0, 0.0, 0.0, 0.0, 0.0, 0.0, 0.0, 0.0, 0.0, 0.0, 0.0, 0.0, 0.0, 0.0, 0.0, 0.0, 0.0, 0.0, 0.0, 0.0, 0.0, 0.0, 0.0, 0.0, 0.0, 0.0, 0.0, 0.0, 0.0, 0.0, 0.0, 0.0, 0.0, 0.0, 0.0, 0.0, 0.0, 0.0, 0.0, 0.0, 0.0, 0.0, 0.0, 0.0, 0.0, 0.0, 0.0, 0.0, 0.0, 0.0, 0.0, 0.0, 0.0, 0.0, 0.0, 0.0, 0.0, 0.0, 0.0, 0.0, 0.0, 0.0, 0.0, 0.0, 0.0, 0.0, 0.0, 0.0, 0.0, 0.0, 0.0, 0.0, 0.0])
me_circle.materials.append(mat_wood)
me_circle.use_remesh_preserve_volume = False
me_circle.use_remesh_preserve_attributes = False
me_circle.use_mirror_vertex_groups = False
me_circle.update()

# ---- objects
ob_plane = bpy.data.objects.new('Plane', me_plane)
ob_circle = bpy.data.objects.new('Circle', me_circle)

# ---- transforms, parenting, visibility, modifiers, constraints
ob_plane.location = (0.0, 0.0, 0.0)
ob_plane.rotation_euler = (-0.0, 1.571, 0.0)
ob_plane.scale = (-3.574, 1.0, 1.0)
ob_plane.lineart.crease_threshold = 0.0
ob_circle.location = (-0.122, 0.8958, 2.189)
ob_circle.rotation_euler = (1.571, -0.0, 0.0)
ob_circle.scale = (0.1647, 0.1647, 0.1743)
ob_circle.lineart.crease_threshold = 0.0
_m = ob_circle.modifiers.new('Solidify', 'SOLIDIFY')
_m.nonmanifold_thickness_mode = 'FIXED'
_m.nonmanifold_merge_threshold = 0.0003
_m = ob_circle.modifiers.new('Decimate', 'DECIMATE')

# ---- collection membership
col_collection.objects.link(ob_plane)
col_collection.objects.link(ob_circle)

# ---- scene / render settings (as saved in the file)
scene.frame_start = 1; scene.frame_end = 250; scene.frame_set(0)
scene.render.engine = 'BLENDER_EEVEE_NEXT'
scene.cycles.use_denoising = False
scene.cycles.samples = 128
scene.cycles.sampling_pattern = 'TABULATED_SOBOL'
scene.cycles.use_adaptive_sampling = False
scene.cycles.use_light_tree = False
scene.view_settings.view_transform = 'Filmic'
bpy.context.view_layer.update()

# ---- added for rendering (the .blend has no active camera and no usable light): camera, sun
cam_auto = bpy.data.cameras.new('AutoCamera')
cam_auto.lens = 50.0
cam_auto.sensor_width = 36.0
cam_auto.clip_end = 1000.0
ob_auto_camera = bpy.data.objects.new('AutoCamera', cam_auto)
scene.collection.objects.link(ob_auto_camera)
ob_auto_camera.location = (5.24625, -6.2844, 3.90812)
ob_auto_camera.rotation_euler = (1.09748, -7.21219e-08, 0.694738)
scene.camera = ob_auto_camera
light_auto_sun = bpy.data.lights.new('AutoSun', 'SUN')
light_auto_sun.energy = 3.0
light_auto_sun.angle = 0.0523599
ob_auto_sun = bpy.data.objects.new('AutoSun', light_auto_sun)
scene.collection.objects.link(ob_auto_sun)
ob_auto_sun.rotation_euler = (0.872665, 0.174533, 0.523599)
bpy.context.view_layer.update()
